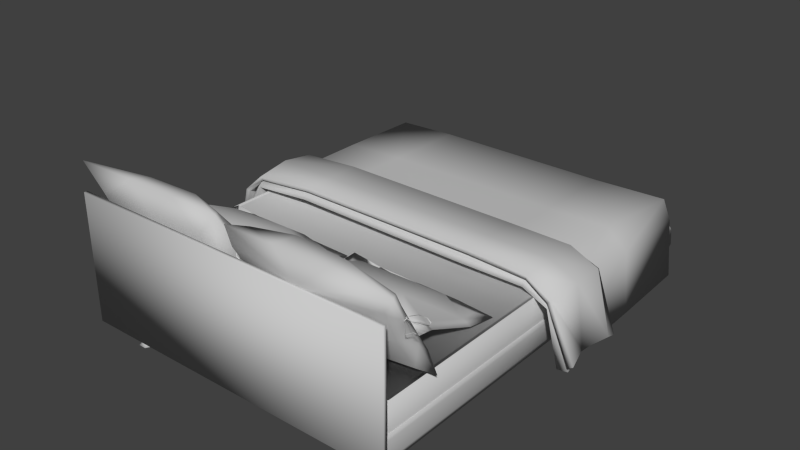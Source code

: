 # Source: Bed.blend  (saved by Blender 2.73.0; exported with 4.5.12 LTS)
import bpy
from mathutils import Matrix  # noqa: F401  (used for matrix-valued properties, if any)

bpy.ops.wm.read_factory_settings(use_empty=True)
scene = bpy.context.scene
scene.name = 'Scene'

# ---- collections
col_collection_1 = bpy.data.collections.new('Collection 1'); scene.collection.children.link(col_collection_1)

# ---- materials (node trees are filled in below, after node groups)
mat_material__203 = bpy.data.materials.new('Material #203')
mat_material__203.alpha_threshold = 0.0
mat_material__203.use_transparent_shadow = False
mat_material__203.diffuse_color = (0.588, 0.588, 0.588, 1.0)
mat_material__203.specular_color = (0.9, 0.9, 0.9)
mat_material__203.roughness = 0.5
mat_material__203.specular_intensity = 0.0

# ---- material node trees

# ---- world
world_world = bpy.data.worlds.new('World'); scene.world = world_world
world_world.color = (0.05088, 0.05088, 0.05088)
world_world.use_sun_shadow = False
world_world.sun_shadow_jitter_overblur = 0.0
world_world.cycles.sampling_method = 'MANUAL'
world_world.cycles.sample_map_resolution = 256

# ---- meshes
me_untitled_002 = bpy.data.meshes.new('Untitled.002')
me_untitled_002.from_pydata([(34.09, -47.83, -2.83), (34.09, 45.61, 2.819), (-34.09, -47.83, -2.83), (34.11, -47.78, 2.837), (-34.09, 45.61, -2.83), (34.09, 45.61, -2.83), (-34.09, 45.61, 2.819), (-34.11, -47.78, 2.837), (34.36, -48.11, 2.08), (-34.36, 45.62, 2.08), (34.36, 45.62, 2.08), (-34.36, -48.11, 2.08), (34.55, -48.31, -1.376), (-34.55, 45.62, -1.376), (34.55, 45.62, -1.376), (-34.55, -48.31, -1.376), (-28.91, -39.91, -9.37), (-29.76, -38.44, -9.37), (-31.46, -38.44, -9.37), (-32.3, -39.91, -9.37), (-31.46, -41.38, -9.37), (-29.76, -41.38, -9.37), (-30.0, -39.56, -8.567), (-31.21, -39.56, -8.567), (-30.61, -40.61, -8.567), (-30.0, -40.26, -2.646), (-30.61, -39.21, -2.646), (-31.21, -40.26, -2.646), (32.33, -39.91, -9.37), (31.48, -38.44, -9.37), (31.23, -39.56, -8.567), (29.78, -38.44, -9.37), (28.93, -39.91, -9.37), (30.03, -39.56, -8.567), (29.78, -41.38, -9.37), (31.48, -41.38, -9.37), (30.63, -40.61, -8.567), (31.23, -40.26, -2.646), (30.63, -39.21, -2.646), (30.03, -40.26, -2.646), (-28.91, 39.93, -9.37), (-29.76, 41.4, -9.37), (-30.0, 40.27, -8.567), (-31.46, 41.4, -9.37), (-32.3, 39.93, -9.37), (-31.21, 40.27, -8.567), (-31.46, 38.46, -9.37), (-29.76, 38.46, -9.37), (-30.61, 39.23, -8.567), (-30.0, 39.58, -2.646), (-30.61, 40.62, -2.646), (-31.21, 39.58, -2.646), (32.33, 39.93, -9.37), (31.48, 41.4, -9.37), (31.23, 40.27, -8.567), (29.78, 41.4, -9.37), (28.93, 39.93, -9.37), (30.03, 40.27, -8.567), (29.78, 38.46, -9.37), (31.48, 38.46, -9.37), (30.63, 39.23, -8.567), (31.23, 39.58, -2.646), (30.63, 40.62, -2.646), (30.03, 39.58, -2.646), (-35.27, 45.57, -2.964), (35.28, 45.57, -2.964), (-35.27, 46.35, -2.964), (35.28, 46.35, -2.964), (-35.27, 45.57, 24.14), (35.28, 45.57, 24.14), (-35.27, 46.35, 24.14), (35.28, 46.35, 24.14), (-33.06, -43.45, 1.407), (-33.13, -43.61, 1.78), (33.71, -42.86, 1.407), (33.89, -42.93, 1.78), (33.06, 43.93, 1.407), (33.13, 44.09, 1.78), (-33.71, 43.34, 1.407), (-33.89, 43.41, 1.78), (33.13, -43.61, 1.78), (-33.13, 44.09, 1.78), (-33.06, 43.93, 1.407), (-33.03, 43.94, 8.91), (33.71, 43.34, 1.407), (33.89, 43.41, 1.78), (-33.71, -42.86, 1.407), (-33.89, -42.93, 1.78), (33.06, -43.45, 1.407), (-33.13, -43.6, 9.025), (33.88, -42.93, 9.025), (33.13, 44.08, 9.025), (-33.88, 43.41, 9.025), (33.13, -43.6, 9.025), (-33.13, 44.08, 9.025), (33.88, 43.41, 9.025), (-33.88, -42.93, 9.025), (-33.05, -43.49, 9.055), (-33.77, -42.85, 9.055), (-33.77, 43.33, 9.055), (-33.05, 43.97, 9.055), (33.05, 43.97, 9.055), (33.77, 43.33, 9.055), (33.77, -42.85, 9.055), (33.05, -43.49, 9.055), (-33.03, -43.46, 8.91), (33.74, -42.83, 8.91), (33.03, 43.94, 8.91), (-33.74, 43.31, 8.91), (33.03, -43.46, 8.91), (33.74, 43.31, 8.91), (-33.74, -42.83, 8.91), (0.7191, 33.72, 9.282), (-0.975, 37.77, 16.38), (-35.96, 44.82, 28.37), (-35.81, 33.91, 9.41), (-34.9, 37.52, 16.43), (-0.5508, 40.41, 21.12), (-23.25, 40.64, 28.55), (-32.71, 39.0, 23.33), (0.3364, 44.1, 28.3), (-1.622, 44.41, 24.89), (-2.694, 33.77, 13.17), (-1.736, 37.04, 11.45), (-2.15, 40.74, 27.35), (-11.83, 33.81, 9.696), (-17.57, 45.89, 23.95), (-11.91, 32.31, 14.25), (-2.607, 35.83, 17.17), (-2.682, 40.91, 18.21), (-11.83, 45.14, 29.12), (-12.21, 33.29, 17.58), (-33.8, 44.4, 24.83), (-33.75, 33.72, 13.21), (-33.75, 36.98, 11.49), (-33.75, 41.58, 27.0), (-33.13, 40.72, 18.11), (-33.1, 35.76, 17.19), (-23.33, 45.08, 29.16), (-17.56, 42.83, 17.03), (-23.31, 36.02, 23.99), (-23.3, 33.59, 18.37), (-34.78, 40.47, 21.92), (-3.029, 37.9, 21.66), (-23.32, 33.83, 9.687), (-17.57, 38.65, 10.91), (-23.23, 32.32, 14.24), (-11.46, 39.5, 28.36), (-11.6, 35.34, 23.19), (31.47, 32.53, 14.29), (31.39, 37.84, 11.03), (31.1, 34.52, 18.34), (30.78, 42.07, 17.69), (34.57, 40.25, 21.73), (24.08, 39.65, 27.99), (5.041, 32.61, 13.87), (5.017, 37.88, 11.24), (5.141, 41.96, 17.92), (5.493, 34.53, 17.91), (24.18, 36.81, 24.44), (23.87, 31.79, 14.44), (5.58, 37.47, 23.43), (24.3, 33.01, 18.45), (31.8, 40.17, 27.49), (12.49, 44.57, 29.71), (17.84, 38.57, 10.93), (12.49, 39.54, 28.24), (17.88, 42.99, 17.44), (12.82, 36.87, 24.19), (12.4, 33.54, 8.681), (12.51, 32.27, 14.45), (13.13, 33.84, 18.99), (36.78, 44.67, 29.4), (36.56, 33.8, 9.491), (34.83, 37.45, 17.04), (23.68, 44.71, 29.64), (23.92, 33.45, 8.858), (1.76, 34.03, 9.596), (0.7577, 40.29, 21.81), (0.6901, 37.96, 16.89), (1.875, 44.44, 29.43), (5.745, 40.82, 27.6), (31.55, 44.69, 24.61), (30.94, 37.6, 23.4), (17.8, 45.29, 24.64), (5.523, 45.27, 24.8), (34.34, 40.72, 23.3), (36.71, 38.68, 23.21), (36.77, 38.74, 23.31), (37.39, 37.87, 23.25), (37.43, 37.96, 23.34), (36.83, 37.94, 23.71), (36.89, 38.07, 23.74), (35.85, 38.43, 24.08), (35.91, 38.56, 24.11), (35.04, 39.1, 23.96), (35.14, 39.2, 24.01), (34.54, 40.01, 23.43), (34.65, 40.09, 23.5), (34.45, 41.12, 22.47), (34.55, 41.18, 22.55), (35.03, 41.66, 19.09), (35.17, 41.76, 19.11), (35.45, 41.13, 18.38), (35.6, 41.21, 18.39), (35.71, 40.59, 19.05), (35.85, 40.68, 19.05), (34.96, 40.78, 22.21), (35.09, 40.85, 22.25), (34.52, 40.7, 23.07), (34.55, 40.75, 23.15), (34.32, 40.4, 23.29), (34.37, 40.49, 23.35), (34.54, 40.29, 23.49), (34.5, 40.43, 23.48), (34.8, 40.5, 23.45), (34.66, 40.56, 23.45), (34.78, 40.84, 23.23), (34.66, 40.83, 23.28), (34.55, 41.1, 23.01), (34.48, 41.01, 23.09), (34.25, 41.1, 22.87), (34.26, 41.0, 22.98), (34.33, 40.82, 23.1), (34.27, 40.88, 23.02), (34.6, 40.77, 23.17), (34.64, 40.83, 23.1), (35.27, 40.44, 23.45), (35.29, 40.56, 23.33), (37.65, 40.58, 23.13), (37.6, 40.7, 23.02), (34.34, 40.7, 23.26), (-34.65, 40.63, 22.72), (-35.83, 41.12, 22.02), (-35.9, 41.22, 22.2), (-37.24, 41.68, 21.09), (-37.3, 41.75, 21.22), (-38.44, 42.18, 22.08), (-38.5, 42.24, 22.23), (-37.84, 42.51, 22.4), (-37.93, 42.51, 22.54), (-36.29, 42.53, 21.35), (-36.36, 42.51, 21.52), (-34.89, 41.15, 22.27), (-35.0, 41.17, 22.41), (-34.82, 39.78, 22.68), (-34.93, 39.8, 22.82), (-35.11, 38.02, 22.18), (-35.23, 37.96, 22.32), (-35.58, 36.58, 21.17), (-35.7, 36.52, 21.31), (-36.08, 36.22, 20.34), (-36.22, 36.18, 20.44), (-36.35, 37.06, 20.29), (-36.48, 37.01, 20.39), (-36.03, 38.39, 21.16), (-36.16, 38.38, 21.26), (-34.63, 40.82, 22.5), (-34.69, 40.86, 22.62), (-34.83, 41.02, 22.52), (-34.76, 40.94, 22.61), (-35.06, 40.88, 22.65), (-34.93, 40.83, 22.71), (-35.07, 40.52, 22.82), (-34.94, 40.59, 22.85), (-34.84, 40.24, 22.88), (-34.75, 40.34, 22.9), (-34.54, 40.13, 22.78), (-34.55, 40.26, 22.83), (-34.63, 40.49, 22.74), (-34.57, 40.36, 22.74), (-34.91, 40.56, 22.73), (-34.97, 40.43, 22.74), (-36.58, 40.89, 22.69), (-36.57, 40.69, 22.7), (-38.15, 40.56, 22.61), (-38.11, 40.34, 22.62), (-34.63, 40.58, 22.59), (-0.9658, 40.64, 22.75), (1.361, 38.53, 22.65), (1.412, 38.59, 22.79), (2.02, 37.76, 22.75), (2.051, 37.82, 22.86), (1.488, 37.87, 23.23), (1.561, 37.98, 23.26), (-0.2776, 39.02, 23.41), (-0.1592, 39.12, 23.44), (-0.8389, 40.51, 22.56), (-0.7187, 40.56, 22.62), (-0.8213, 41.02, 22.03), (-0.7008, 41.08, 22.08), (-0.7346, 41.36, 21.26), (-0.6099, 41.45, 21.31), (-0.4, 41.61, 19.45), (-0.2761, 41.69, 19.47), (0.2661, 41.03, 17.84), (0.3511, 41.11, 17.88), (0.4713, 40.47, 18.52), (0.5877, 40.59, 18.53), (-0.3368, 40.61, 21.72), (-0.2406, 40.71, 21.74), (-0.5954, 40.64, 22.27), (-0.5206, 40.74, 22.32), (-0.8081, 40.56, 22.54), (-0.7688, 40.65, 22.63), (-0.949, 40.43, 22.64), (-0.9115, 40.49, 22.74), (-0.9246, 40.21, 22.89), (-0.9171, 40.32, 22.91), (-0.6777, 40.28, 22.95), (-0.7415, 40.38, 22.94), (-0.5207, 40.59, 22.82), (-0.6356, 40.6, 22.84), (-0.9254, 41.0, 22.42), (-0.9481, 40.94, 22.52), (-0.9068, 40.72, 22.61), (-0.8816, 40.81, 22.52), (-0.7307, 40.65, 22.66), (-0.6724, 40.73, 22.58), (0.8379, 40.38, 22.95), (0.8322, 40.5, 22.86), (2.352, 40.44, 22.66), (2.286, 40.58, 22.56), (-1.006, 40.56, 22.67), (1.085, 40.69, 23.33), (1.086, 40.55, 23.28), (-0.2118, 41.2, 22.82), (-0.2457, 41.05, 22.74), (-1.727, 41.79, 21.76), (-1.76, 41.64, 21.68), (-1.811, 42.2, 21.48), (-1.928, 42.17, 21.32), (-1.588, 42.58, 21.57), (-1.592, 42.71, 21.45), (-0.5996, 42.62, 22.1), (-0.5234, 42.74, 21.99), (0.7997, 41.28, 23.06), (0.9682, 41.31, 23.01), (0.8407, 39.82, 23.42), (1.014, 39.82, 23.39), (-0.05522, 36.67, 21.75), (0.1223, 36.64, 21.71), (-0.5654, 36.37, 20.8), (-0.4363, 36.33, 20.68), (-0.9701, 37.29, 20.76), (-0.9126, 37.38, 20.61), (-0.7102, 38.55, 21.74), (-0.6557, 38.66, 21.61), (0.07044, 39.79, 22.88), (0.1152, 39.89, 22.75), (0.9878, 40.91, 23.24), (0.9165, 40.88, 23.08), (0.9605, 40.93, 23.24), (0.8627, 40.92, 23.09), (0.8656, 40.86, 23.3), (0.7295, 40.83, 23.18), (0.8685, 40.64, 23.4), (0.7293, 40.55, 23.29), (1.151, 40.4, 23.37), (1.064, 40.28, 23.26), (1.203, 40.49, 23.29), (1.135, 40.39, 23.16), (0.982, 40.58, 23.17), (0.93, 40.62, 23.06), (0.06877, 40.72, 23.27), (0.05863, 40.77, 23.13), (-0.8307, 40.78, 23.31), (-0.8599, 40.83, 23.17), (-2.344, 40.51, 23.1), (-2.321, 40.58, 22.96), (-37.19, -43.27, -5.772), (-35.86, -43.46, 6.556), (-33.78, -44.09, 10.52), (-18.0, -43.87, 10.23), (21.52, -44.03, 10.27), (34.79, -43.85, 9.91), (36.65, -43.44, 3.717), (37.29, -43.36, -5.617), (-37.79, -24.4, -5.887), (-36.44, -24.56, 7.288), (-31.59, -24.97, 10.94), (-18.13, -24.76, 10.83), (21.39, -24.91, 10.75), (34.74, -24.89, 10.33), (37.23, -24.88, 4.324), (37.39, -24.01, -5.492), (-39.24, 1.6, -4.703), (-36.52, 1.619, 7.795), (-31.2, 1.206, 10.97), (-17.93, 1.392, 10.83), (22.03, 1.155, 10.94), (35.0, 1.282, 10.2), (37.1, 0.9834, 4.279), (39.82, 0.09495, -5.001), (-40.27, 1.723, -4.352), (-36.6, 3.353, 8.13), (-31.38, 3.105, 10.62), (-18.05, 3.332, 10.8), (22.04, 3.039, 11.12), (35.0, 3.15, 10.09), (38.31, 2.147, 4.827), (41.73, -0.009962, -3.933), (-38.38, -3.203, -4.312), (-36.34, -2.045, 8.362), (35.03, -2.012, 10.8), (37.55, -2.166, 5.77), (39.76, -2.391, -3.854), (-39.94, -10.24, -3.54), (-36.42, -9.202, 8.654), (-31.84, -9.23, 10.92), (-18.48, -8.621, 10.86), (21.71, -8.855, 11.05), (34.5, -9.243, 10.62), (37.5, -9.184, 5.593), (41.2, -9.033, -3.214), (-42.48, -11.02, -2.447), (-37.62, -11.9, 9.56), (-31.76, -12.13, 11.65), (-18.36, -11.69, 11.79), (21.9, -11.6, 12.19), (34.94, -12.16, 11.32), (39.15, -11.6, 6.436), (43.95, -10.04, -1.92), (-42.79, 3.746, -1.965), (-37.87, 4.444, 10.06), (-32.06, 4.148, 13.01), (-18.79, 3.804, 13.65), (21.44, 3.707, 13.83), (34.8, 4.035, 12.5), (39.33, 4.161, 8.297), (41.9, 3.762, -1.001), (-36.18, -43.04, -5.694), (-33.83, -45.15, 5.644), (-18.09, -45.45, 5.528), (21.43, -45.32, 5.64), (34.42, -44.21, 5.558), (-33.88, -45.1, 3.08), (-18.14, -45.02, 3.066), (21.37, -44.96, 3.08), (34.43, -44.19, 3.078), (-39.95, 0.08989, -4.289), (-36.41, 2.894, 8.177), (-31.57, 2.651, 10.71), (-18.15, 2.941, 10.97), (22.04, 2.651, 11.33), (34.97, 2.708, 10.19), (38.55, 1.667, 5.256), (42.14, -0.8997, -3.498), (-40.98, -11.35, -3.278), (-36.96, -10.95, 8.913), (-31.66, -11.05, 10.99), (-18.34, -10.46, 11.08), (21.91, -10.64, 11.31), (34.66, -11.09, 10.67), (38.14, -10.93, 5.834), (42.61, -10.04, -2.666), (-42.12, -9.764, -2.464), (-38.01, -10.87, 10.08), (-31.79, -11.13, 12.73), (-18.29, -10.93, 13.04), (21.98, -10.83, 13.33), (35.33, -11.14, 12.22), (39.99, -10.56, 7.405), (44.58, -8.672, -1.244), (-40.33, -3.453, -2.762), (-38.1, -3.647, 10.34), (-32.05, -3.819, 13.04), (-18.56, -3.915, 13.07), (21.88, -3.898, 13.18), (35.41, -3.912, 13.3), (39.97, -3.718, 8.264), (43.29, -3.371, -0.7813), (-35.05, -40.07, 3.621), (36.34, -42.97, -5.706), (-36.94, -24.46, -5.826), (-35.34, -24.62, 7.066), (36.07, -30.99, 4.145), (36.78, -23.94, -5.494), (-38.58, 2.279, -4.865), (-35.47, 1.729, 7.32), (-31.33, 1.204, 9.796), (-18.06, 1.393, 9.662), (21.89, 1.212, 9.766), (34.21, 1.315, 9.229), (36.15, 1.549, 3.998), (39.4, 0.9688, -5.146), (-41.16, 2.593, -4.284), (-36.89, 4.279, 8.107), (-31.36, 4.025, 10.42), (-18.04, 4.289, 10.54), (22.06, 4.004, 10.97), (35.01, 4.129, 9.944), (38.61, 3.165, 4.629), (42.41, 0.6653, -3.925), (-39.42, -3.263, -4.195), (-37.47, -2.016, 8.914), (-31.75, -1.985, 12.15), (-18.23, -1.586, 12.15), (21.98, -1.7, 12.29), (35.51, -1.989, 11.83), (38.67, -2.49, 5.847), (40.5, -3.118, -3.572), (-40.61, -9.564, -3.308), (-37.47, -9.049, 9.257), (-31.75, -9.124, 12.08), (-18.39, -8.642, 12.03), (21.8, -8.596, 12.22), (35.04, -9.165, 11.66), (38.54, -8.96, 5.936), (41.81, -8.339, -3.099), (-41.59, -10.51, -2.863), (-37.47, -10.91, 9.466), (-31.73, -11.17, 11.84), (-18.31, -10.74, 12.06), (21.97, -10.6, 12.34), (34.98, -11.21, 11.37), (39.12, -10.59, 6.445), (43.5, -9.21, -2.068), (-41.93, 3.966, -2.408), (-36.99, 4.449, 9.474), (-31.98, 3.787, 12.0), (-18.75, 3.684, 12.63), (21.48, 3.638, 12.81), (34.55, 3.662, 11.59), (38.39, 3.879, 7.986), (41.23, 3.189, -1.03), (-33.06, -44.03, 3.116), (-18.13, -44.07, 2.822), (21.39, -44.04, 2.899), (33.87, -43.39, 2.825), (-40.71, -0.03828, -4.053), (-37.31, 3.16, 8.733), (-31.49, 3.312, 11.54), (-18.07, 3.597, 11.79), (22.13, 3.413, 12.18), (35.53, 3.248, 10.95), (39.59, 2.27, 5.551), (42.99, -0.7502, -3.284), (-41.21, -10.46, -3.161), (-37.67, -10.52, 9.496), (-31.63, -10.71, 12.05), (-18.24, -10.23, 12.11), (21.97, -10.1, 12.34), (35.19, -10.75, 11.66), (38.96, -10.18, 6.253), (42.81, -9.129, -2.554), (-41.42, -9.868, -2.771), (-37.19, -10.42, 9.44), (-31.88, -10.69, 11.88), (-18.39, -10.25, 12.14), (21.99, -10.14, 12.49), (34.9, -10.69, 11.41), (39.18, -10.06, 6.89), (43.74, -8.415, -1.711), (-39.34, -3.464, -2.834), (35.05, -3.839, 12.19), (38.89, -3.598, 7.811), (42.35, -3.026, -1.139), (-37.09, -3.526, 9.82), (-32.1, 2.429, 11.41), (-18.77, 2.328, 11.93), (21.57, 2.249, 12.19), (35.26, -38.86, 2.855), (35.52, -43.14, 3.612), (-35.2, -43.38, 6.477), (-6.755, 29.97, 18.29), (-16.08, 26.18, 11.55), (-25.52, 18.64, 13.25), (-6.687, 18.71, 13.14), (-25.5, 29.89, 18.46), (-24.8, 14.25, 9.963), (-7.192, 14.17, 10.08), (-7.427, 35.14, 15.85), (-24.8, 35.2, 15.7), (0.08539, 35.13, 16.11), (-0.7127, 30.87, 13.74), (-0.4459, 20.3, 10.33), (-0.7776, 14.21, 10.96), (-32.09, 20.29, 10.26), (-32.07, 30.7, 14.76), (-32.41, 35.19, 15.73), (-32.41, 14.24, 9.391), (-2.151, 16.57, 10.64), (-29.78, 16.25, 10.31), (-2.353, 33.57, 17.71), (-29.91, 33.65, 17.81), (-24.84, 16.03, 10.31), (-7.412, 33.84, 17.9), (-1.697, 20.11, 11.64), (-30.39, 30.57, 15.71), (-7.235, 16.2, 10.1), (-24.84, 33.93, 17.66), (-1.885, 30.69, 15.5), (-30.4, 20.12, 11.09), (0.9571, 14.28, 9.684), (33.05, 35.25, 15.28), (32.35, 28.27, 12.51), (31.14, 22.93, 10.65), (0.895, 22.76, 11.57), (0.8846, 28.26, 13.74), (29.53, 16.09, 10.94), (2.98, 33.42, 16.66), (2.561, 22.64, 12.4), (30.18, 22.66, 12.2), (2.389, 28.06, 14.51), (31.27, 28.16, 14.09), (3.593, 17.35, 11.46), (29.06, 17.22, 11.51), (3.678, 32.34, 17.31), (30.45, 32.53, 17.32), (9.679, 16.76, 12.27), (9.799, 32.18, 18.08), (3.438, 21.94, 13.57), (29.38, 22.01, 13.1), (9.65, 26.91, 17.99), (3.232, 27.62, 15.87), (30.46, 27.79, 15.39), (16.81, 26.38, 10.79), (9.642, 21.02, 15.37), (23.51, 16.68, 12.05), (24.31, 32.2, 18.4), (24.35, 26.92, 17.76), (24.16, 21.09, 14.88), (10.08, 14.23, 9.911), (22.79, 14.23, 9.964), (30.73, 14.19, 10.85), (23.77, 35.22, 15.53), (10.17, 35.32, 14.71), (0.8768, 35.28, 14.96), (2.744, 17.16, 10.49), (30.68, 33.23, 16.88), (10.07, 16.22, 10.24), (23.83, 33.83, 17.77), (23.14, 16.13, 10.04), (10.22, 33.87, 17.13)], [], [(0, 12, 15), (15, 2, 0), (15, 12, 8), (8, 11, 15), (0, 2, 4), (4, 5, 0), (5, 14, 12), (12, 0, 5), (14, 10, 8), (8, 12, 14), (2, 15, 13), (13, 4, 2), (15, 11, 9), (9, 13, 15), (11, 8, 3), (3, 7, 11), (10, 1, 3), (3, 8, 10), (11, 7, 6), (6, 9, 11), (3, 1, 6), (6, 7, 3), (16, 17, 22), (23, 22, 17), (17, 18, 23), (18, 19, 23), (24, 23, 19), (19, 20, 24), (20, 21, 24), (22, 24, 21), (21, 16, 22), (22, 26, 25), (22, 23, 26), (23, 27, 26), (23, 24, 27), (24, 25, 27), (24, 22, 25), (18, 17, 16), (16, 21, 20), (18, 16, 20), (18, 20, 19), (28, 29, 30), (33, 30, 29), (29, 31, 33), (31, 32, 33), (36, 33, 32), (32, 34, 36), (34, 35, 36), (30, 36, 35), (35, 28, 30), (30, 38, 37), (30, 33, 38), (33, 39, 38), (33, 36, 39), (36, 37, 39), (36, 30, 37), (31, 29, 28), (28, 35, 34), (31, 28, 34), (31, 34, 32), (40, 41, 42), (45, 42, 41), (41, 43, 45), (43, 44, 45), (48, 45, 44), (44, 46, 48), (46, 47, 48), (42, 48, 47), (47, 40, 42), (42, 50, 49), (42, 45, 50), (45, 51, 50), (45, 48, 51), (48, 49, 51), (48, 42, 49), (43, 41, 40), (40, 47, 46), (43, 40, 46), (43, 46, 44), (52, 53, 54), (57, 54, 53), (53, 55, 57), (55, 56, 57), (60, 57, 56), (56, 58, 60), (58, 59, 60), (54, 60, 59), (59, 52, 54), (54, 62, 61), (54, 57, 62), (57, 63, 62), (57, 60, 63), (60, 61, 63), (60, 54, 61), (55, 53, 52), (52, 59, 58), (55, 52, 58), (55, 58, 56), (67, 65, 64), (64, 66, 67), (71, 70, 68), (68, 69, 71), (69, 68, 64), (64, 65, 69), (71, 69, 65), (65, 67, 71), (70, 71, 67), (67, 66, 70), (68, 70, 66), (66, 64, 68), (88, 80, 73), (73, 72, 88), (86, 72, 73), (73, 87, 86), (88, 74, 75), (75, 80, 88), (82, 81, 77), (77, 76, 82), (84, 76, 77), (77, 85, 84), (86, 78, 82), (82, 72, 86), (82, 78, 79), (79, 81, 82), (84, 74, 88), (88, 76, 84), (110, 107, 109), (109, 106, 110), (83, 108, 111), (111, 105, 83), (72, 82, 76), (76, 88, 72), (83, 105, 109), (109, 107, 83), (84, 85, 75), (75, 74, 84), (86, 87, 79), (79, 78, 86), (73, 80, 93), (93, 89, 73), (77, 81, 94), (94, 91, 77), (96, 89, 97), (97, 98, 96), (104, 97, 89), (89, 93, 104), (93, 90, 103), (103, 104, 93), (95, 102, 103), (103, 90, 95), (95, 91, 101), (101, 102, 95), (100, 101, 91), (91, 94, 100), (94, 92, 99), (99, 100, 94), (96, 98, 99), (99, 92, 96), (99, 98, 111), (111, 108, 99), (103, 102, 110), (110, 106, 103), (93, 80, 75), (75, 90, 93), (95, 90, 75), (75, 85, 95), (95, 85, 77), (77, 91, 95), (94, 81, 79), (79, 92, 94), (96, 92, 79), (79, 87, 96), (96, 87, 73), (73, 89, 96), (105, 111, 98), (98, 97, 105), (106, 109, 104), (104, 103, 106), (107, 110, 102), (102, 101, 107), (108, 83, 100), (100, 99, 108), (97, 104, 109), (109, 105, 97), (101, 100, 83), (83, 107, 101), (125, 145, 123), (123, 112, 125), (130, 147, 124), (124, 120, 130), (121, 129, 139), (139, 126, 121), (122, 112, 113), (113, 128, 122), (131, 127, 122), (122, 128, 131), (120, 121, 126), (126, 130, 120), (127, 125, 112), (112, 122, 127), (125, 144, 145), (147, 130, 138), (138, 118, 147), (124, 147, 148), (148, 143, 124), (123, 129, 113), (113, 112, 123), (145, 139, 129), (129, 123, 145), (117, 113, 129), (128, 113, 117), (117, 143, 128), (128, 143, 148), (148, 131, 128), (130, 126, 138), (146, 144, 125), (125, 127, 146), (146, 127, 131), (131, 141, 146), (141, 131, 148), (148, 140, 141), (115, 134, 145), (145, 144, 115), (118, 138, 114), (114, 135, 118), (142, 114, 132), (132, 136, 142), (139, 136, 132), (132, 126, 139), (116, 115, 133), (133, 137, 116), (141, 137, 133), (133, 146, 141), (114, 138, 126), (126, 132, 114), (115, 144, 146), (146, 133, 115), (145, 134, 136), (136, 139, 145), (140, 148, 147), (147, 118, 140), (134, 115, 116), (116, 136, 134), (118, 135, 119), (119, 140, 118), (135, 114, 142), (142, 119, 135), (142, 136, 116), (137, 119, 142), (142, 116, 137), (119, 137, 141), (141, 140, 119), (117, 120, 124), (124, 143, 117), (121, 120, 117), (117, 129, 121), (175, 172, 182), (182, 184, 175), (176, 165, 150), (150, 173, 176), (154, 163, 172), (172, 175, 154), (174, 173, 150), (150, 152, 174), (151, 149, 173), (173, 174, 151), (167, 184, 182), (182, 152, 167), (162, 160, 149), (149, 151, 162), (150, 165, 167), (167, 152, 150), (163, 154, 159), (159, 183, 163), (160, 176, 173), (173, 149, 160), (153, 152, 182), (182, 172, 153), (152, 153, 174), (183, 151, 174), (174, 153, 183), (162, 151, 183), (183, 159, 162), (185, 180, 164), (164, 184, 185), (177, 156, 165), (165, 169, 177), (180, 181, 166), (166, 164, 180), (156, 177, 179), (179, 157, 156), (180, 185, 157), (157, 178, 180), (177, 155, 158), (158, 179, 177), (167, 157, 185), (185, 184, 167), (158, 155, 170), (170, 171, 158), (169, 170, 155), (155, 177, 169), (165, 156, 157), (157, 167, 165), (179, 178, 157), (161, 178, 179), (179, 158, 161), (184, 164, 175), (176, 160, 170), (170, 169, 176), (176, 169, 165), (166, 154, 175), (175, 164, 166), (171, 170, 160), (160, 162, 171), (168, 171, 162), (162, 159, 168), (178, 161, 181), (181, 180, 178), (161, 168, 166), (166, 181, 161), (153, 172, 163), (163, 183, 153), (166, 168, 159), (159, 154, 166), (171, 168, 161), (161, 158, 171), (231, 187, 188), (188, 186, 231), (190, 188, 187), (187, 189, 190), (192, 190, 189), (189, 191, 192), (194, 192, 191), (191, 193, 194), (196, 194, 193), (193, 195, 196), (198, 196, 195), (195, 197, 198), (200, 198, 197), (197, 199, 200), (200, 199, 201), (201, 202, 200), (204, 202, 201), (201, 203, 204), (206, 204, 203), (203, 205, 206), (206, 205, 207), (207, 208, 206), (210, 208, 207), (207, 209, 210), (212, 210, 209), (209, 211, 212), (214, 212, 211), (211, 213, 214), (216, 214, 213), (213, 215, 216), (218, 216, 215), (215, 217, 218), (220, 218, 217), (217, 219, 220), (222, 220, 219), (219, 221, 222), (222, 221, 223), (223, 224, 222), (226, 224, 223), (223, 225, 226), (228, 226, 225), (225, 227, 228), (228, 227, 229), (229, 230, 228), (277, 233, 234), (234, 232, 277), (236, 234, 233), (233, 235, 236), (238, 236, 235), (235, 237, 238), (240, 238, 237), (237, 239, 240), (242, 240, 239), (239, 241, 242), (242, 241, 243), (243, 244, 242), (246, 244, 243), (243, 245, 246), (248, 246, 245), (245, 247, 248), (250, 248, 247), (247, 249, 250), (252, 250, 249), (249, 251, 252), (254, 252, 251), (251, 253, 254), (256, 254, 253), (253, 255, 256), (256, 255, 257), (257, 258, 256), (260, 258, 257), (257, 259, 260), (262, 260, 259), (259, 261, 262), (264, 262, 261), (261, 263, 264), (266, 264, 263), (263, 265, 266), (268, 266, 265), (265, 267, 268), (268, 267, 269), (269, 270, 268), (272, 270, 269), (269, 271, 272), (272, 271, 273), (273, 274, 272), (274, 273, 275), (275, 276, 274), (278, 323, 279), (279, 280, 278), (280, 279, 281), (281, 282, 280), (282, 281, 283), (283, 284, 282), (284, 283, 285), (285, 286, 284), (286, 285, 287), (287, 288, 286), (290, 288, 287), (287, 289, 290), (292, 290, 289), (289, 291, 292), (292, 291, 293), (293, 294, 292), (294, 293, 295), (295, 296, 294), (296, 295, 297), (297, 298, 296), (298, 297, 299), (299, 300, 298), (302, 300, 299), (299, 301, 302), (304, 302, 301), (301, 303, 304), (306, 304, 303), (303, 305, 306), (306, 305, 307), (307, 308, 306), (308, 307, 309), (309, 310, 308), (310, 309, 311), (311, 312, 310), (312, 311, 313), (313, 314, 312), (314, 313, 315), (315, 316, 314), (318, 316, 315), (315, 317, 318), (318, 317, 319), (319, 320, 318), (320, 319, 321), (321, 322, 320), (327, 325, 324), (324, 326, 327), (329, 327, 326), (326, 328, 329), (331, 329, 328), (328, 330, 331), (333, 331, 330), (330, 332, 333), (335, 333, 332), (332, 334, 335), (335, 334, 336), (336, 337, 335), (339, 337, 336), (336, 338, 339), (339, 338, 340), (340, 341, 339), (343, 341, 340), (340, 342, 343), (345, 343, 342), (342, 344, 345), (347, 345, 344), (344, 346, 347), (349, 347, 346), (346, 348, 349), (349, 348, 350), (350, 351, 349), (353, 351, 350), (350, 352, 353), (355, 353, 352), (352, 354, 355), (354, 356, 357), (357, 355, 354), (357, 356, 358), (358, 359, 357), (361, 359, 358), (358, 360, 361), (361, 360, 362), (362, 363, 361), (363, 362, 364), (364, 365, 363), (367, 365, 364), (364, 366, 367), (367, 366, 368), (368, 369, 367), (378, 370, 371), (371, 379, 378), (379, 371, 372), (372, 380, 379), (380, 372, 373), (373, 381, 380), (381, 373, 374), (374, 382, 381), (382, 374, 375), (375, 383, 382), (383, 375, 376), (376, 384, 383), (384, 376, 377), (377, 385, 384), (386, 378, 379), (379, 387, 386), (387, 379, 380), (380, 388, 387), (388, 380, 381), (381, 389, 388), (389, 381, 382), (382, 390, 389), (390, 382, 383), (383, 391, 390), (391, 383, 384), (384, 392, 391), (392, 384, 385), (385, 393, 392), (394, 386, 387), (387, 395, 394), (395, 387, 388), (388, 396, 395), (396, 388, 389), (389, 397, 396), (397, 389, 390), (390, 398, 397), (398, 390, 391), (391, 399, 398), (399, 391, 392), (392, 400, 399), (400, 392, 393), (393, 401, 400), (440, 394, 395), (395, 441, 440), (403, 402, 440), (440, 441, 403), (441, 395, 396), (396, 442, 441), (442, 396, 397), (397, 443, 442), (443, 397, 398), (398, 444, 443), (444, 398, 399), (399, 445, 444), (445, 399, 400), (400, 446, 445), (405, 404, 445), (445, 446, 405), (446, 400, 401), (401, 447, 446), (406, 405, 446), (446, 447, 406), (408, 407, 402), (402, 403, 408), (413, 412, 404), (404, 405, 413), (413, 405, 406), (406, 414, 413), (448, 407, 408), (408, 449, 448), (416, 415, 448), (448, 449, 416), (449, 408, 409), (409, 450, 449), (417, 416, 449), (449, 450, 417), (450, 409, 410), (410, 451, 450), (418, 417, 450), (450, 451, 418), (451, 410, 411), (411, 452, 451), (419, 418, 451), (451, 452, 419), (452, 411, 412), (412, 453, 452), (420, 419, 452), (452, 453, 420), (453, 412, 413), (413, 454, 453), (421, 420, 453), (453, 454, 421), (454, 413, 414), (414, 455, 454), (422, 421, 454), (454, 455, 422), (456, 415, 416), (416, 457, 456), (465, 464, 456), (456, 457, 465), (457, 416, 417), (417, 458, 457), (466, 465, 457), (457, 458, 466), (458, 417, 418), (418, 459, 458), (467, 466, 458), (458, 459, 467), (459, 418, 419), (419, 460, 459), (468, 467, 459), (459, 460, 468), (460, 419, 420), (420, 461, 460), (469, 468, 460), (460, 461, 469), (461, 420, 421), (421, 462, 461), (470, 469, 461), (461, 462, 470), (462, 421, 422), (422, 463, 462), (471, 470, 462), (462, 463, 471), (424, 423, 464), (464, 465, 424), (425, 424, 465), (465, 466, 425), (426, 425, 466), (466, 467, 426), (427, 426, 467), (467, 468, 427), (428, 427, 468), (468, 469, 428), (429, 428, 469), (469, 470, 429), (430, 429, 470), (470, 471, 430), (431, 472, 564), (472, 432, 372), (373, 372, 432), (432, 433, 373), (374, 373, 433), (433, 434, 374), (375, 374, 434), (434, 435, 375), (375, 562, 563), (563, 562, 473), (472, 436, 432), (433, 432, 436), (436, 437, 433), (434, 433, 437), (437, 438, 434), (435, 434, 438), (438, 439, 435), (439, 562, 435), (475, 472, 431), (431, 474, 475), (473, 562, 476), (476, 477, 473), (479, 475, 474), (474, 478, 479), (477, 476, 484), (484, 485, 477), (487, 479, 478), (478, 486, 487), (480, 479, 487), (487, 488, 480), (489, 481, 480), (480, 488, 489), (490, 482, 481), (481, 489, 490), (491, 483, 482), (482, 490, 491), (484, 483, 491), (491, 492, 484), (485, 484, 492), (492, 493, 485), (487, 486, 530), (530, 531, 487), (495, 531, 530), (530, 494, 495), (488, 487, 531), (531, 532, 488), (496, 532, 531), (531, 495, 496), (489, 488, 532), (532, 533, 489), (497, 533, 532), (532, 496, 497), (490, 489, 533), (533, 534, 490), (498, 534, 533), (533, 497, 498), (491, 490, 534), (534, 535, 491), (499, 535, 534), (534, 498, 499), (492, 491, 535), (535, 536, 492), (500, 536, 535), (535, 499, 500), (493, 492, 536), (536, 537, 493), (501, 537, 536), (536, 500, 501), (503, 495, 494), (494, 502, 503), (504, 496, 495), (495, 503, 504), (505, 497, 496), (496, 504, 505), (506, 498, 497), (497, 505, 506), (507, 499, 498), (498, 506, 507), (508, 500, 499), (499, 507, 508), (509, 501, 500), (500, 508, 509), (503, 502, 538), (538, 539, 503), (511, 539, 538), (538, 510, 511), (539, 540, 504), (504, 503, 539), (512, 540, 539), (539, 511, 512), (505, 504, 540), (540, 541, 505), (513, 541, 540), (540, 512, 513), (506, 505, 541), (541, 542, 506), (514, 542, 541), (541, 513, 514), (507, 506, 542), (542, 543, 507), (515, 543, 542), (542, 514, 515), (543, 544, 508), (508, 507, 543), (516, 544, 543), (543, 515, 516), (509, 508, 544), (544, 545, 509), (517, 545, 544), (544, 516, 517), (511, 510, 546), (546, 547, 511), (558, 547, 546), (546, 554, 558), (547, 548, 512), (512, 511, 547), (513, 512, 548), (548, 549, 513), (514, 513, 549), (549, 550, 514), (515, 514, 550), (550, 551, 515), (551, 552, 516), (516, 515, 551), (552, 551, 555), (555, 556, 552), (517, 516, 552), (552, 553, 517), (553, 552, 556), (556, 557, 553), (519, 558, 554), (554, 518, 519), (524, 556, 555), (555, 523, 524), (525, 557, 556), (556, 524, 525), (520, 559, 558), (558, 519, 520), (521, 560, 559), (559, 520, 521), (522, 561, 560), (560, 521, 522), (523, 555, 561), (561, 522, 523), (431, 370, 378), (378, 474, 431), (385, 377, 473), (473, 477, 385), (474, 378, 386), (386, 478, 474), (393, 385, 477), (477, 485, 393), (478, 386, 394), (394, 486, 478), (401, 393, 485), (485, 493, 401), (530, 486, 394), (394, 440, 530), (494, 530, 440), (440, 402, 494), (447, 401, 493), (493, 537, 447), (501, 406, 447), (447, 537, 501), (502, 494, 402), (402, 407, 502), (414, 406, 501), (501, 509, 414), (538, 502, 407), (407, 448, 538), (510, 538, 448), (448, 415, 510), (455, 414, 509), (509, 545, 455), (517, 422, 455), (455, 545, 517), (546, 510, 415), (415, 456, 546), (546, 456, 464), (464, 554, 546), (463, 422, 517), (517, 553, 463), (557, 471, 463), (463, 553, 557), (518, 554, 464), (464, 423, 518), (525, 430, 471), (471, 557, 525), (518, 423, 424), (424, 519, 518), (519, 424, 425), (425, 520, 519), (520, 425, 426), (426, 521, 520), (521, 426, 427), (427, 522, 521), (522, 427, 428), (428, 523, 522), (523, 428, 429), (429, 524, 523), (524, 429, 430), (430, 525, 524), (472, 526, 436), (437, 436, 526), (526, 527, 437), (438, 437, 527), (527, 528, 438), (439, 438, 528), (528, 529, 439), (439, 529, 562), (372, 564, 472), (375, 435, 562), (563, 473, 377), (377, 376, 563), (563, 376, 375), (372, 371, 564), (370, 431, 564), (564, 371, 370), (566, 570, 581), (581, 578, 566), (593, 583, 586), (586, 567, 593), (582, 588, 568), (568, 590, 582), (566, 572, 574), (574, 575, 566), (571, 566, 576), (576, 577, 571), (573, 566, 579), (579, 580, 573), (569, 591, 585), (585, 589, 569), (592, 584, 587), (587, 565, 592), (573, 572, 566), (567, 586, 590), (590, 568, 567), (566, 571, 570), (591, 569, 565), (565, 587, 591), (593, 567, 569), (569, 589, 593), (592, 565, 568), (568, 588, 592), (566, 578, 579), (575, 576, 566), (568, 565, 569), (569, 567, 568), (586, 583, 581), (581, 570, 586), (581, 583, 593), (593, 578, 581), (579, 578, 593), (593, 589, 579), (579, 589, 585), (585, 580, 579), (580, 585, 591), (591, 573, 580), (573, 591, 587), (587, 572, 573), (572, 587, 584), (584, 574, 572), (574, 584, 592), (592, 575, 574), (576, 575, 592), (592, 588, 576), (576, 588, 582), (582, 577, 576), (577, 582, 590), (590, 571, 577), (571, 590, 586), (586, 570, 571), (629, 631, 610), (610, 606, 629), (610, 618, 612), (612, 606, 610), (629, 606, 612), (612, 602, 629), (613, 607, 600), (600, 603, 613), (609, 630, 632), (632, 620, 609), (615, 608, 601), (601, 604, 615), (600, 607, 619), (619, 633, 600), (607, 613, 622), (622, 619, 607), (617, 597, 625), (625, 624, 617), (617, 599, 628), (628, 627, 617), (614, 611, 608), (608, 615, 614), (601, 608, 611), (611, 634, 601), (617, 626, 595), (595, 596, 617), (630, 609, 616), (616, 605, 630), (617, 623, 594), (594, 598, 617), (616, 609, 620), (620, 621, 616), (619, 622, 618), (618, 610, 619), (617, 624, 623), (617, 627, 626), (614, 621, 620), (620, 611, 614), (620, 632, 634), (634, 611, 620), (612, 618, 614), (614, 615, 612), (617, 596, 597), (605, 616, 613), (613, 603, 605), (617, 598, 599), (602, 612, 615), (615, 604, 602), (616, 621, 622), (622, 613, 616), (621, 614, 618), (618, 622, 621), (631, 633, 619), (619, 610, 631), (598, 594, 629), (629, 602, 598), (599, 598, 602), (602, 604, 599), (628, 599, 604), (604, 601, 628), (628, 601, 634), (634, 627, 628), (627, 634, 632), (632, 626, 627), (632, 630, 595), (595, 626, 632), (596, 595, 630), (630, 605, 596), (597, 596, 605), (605, 603, 597), (625, 597, 603), (603, 600, 625), (625, 600, 633), (633, 624, 625), (624, 633, 631), (631, 623, 624), (594, 623, 631), (631, 629, 594)])
me_untitled_002.polygons.foreach_set('use_smooth', [True] * 990)
_uv = me_untitled_002.uv_layers.new(name='UVChannel_1')
_uv.uv.foreach_set('vector', [0.9554, 0.3237, 0.961, 0.3224, 0.961, 0.5928, 0.961, 0.5928, 0.9554, 0.5868, 0.9554, 0.3237, 0.961, 0.5928, 0.961, 0.3224, 0.9739, 0.323, 0.9739, 0.323, 0.9739, 0.592, 0.961, 0.5928, 0.906, 0.2371, 0.628, 0.2371, 0.628, 0.5939, 0.628, 0.5939, 0.906, 0.5939, 0.906, 0.2371, 0.9197, 0.5927, 0.9252, 0.5928, 0.9252, 0.2359, 0.9252, 0.2359, 0.9197, 0.2377, 0.9197, 0.5927, 0.9252, 0.5928, 0.9384, 0.5928, 0.9384, 0.2367, 0.9384, 0.2367, 0.9252, 0.2359, 0.9252, 0.5928, 0.9197, 0.2377, 0.9252, 0.2359, 0.9252, 0.5928, 0.9252, 0.5928, 0.9197, 0.5927, 0.9197, 0.2377, 0.9252, 0.2359, 0.9384, 0.2367, 0.9384, 0.5928, 0.9384, 0.5928, 0.9252, 0.5928, 0.9252, 0.2359, 0.9739, 0.592, 0.9739, 0.323, 0.977, 0.3238, 0.977, 0.3238, 0.977, 0.5867, 0.9739, 0.592, 0.9384, 0.5928, 0.9412, 0.5927, 0.9412, 0.2379, 0.9412, 0.2379, 0.9384, 0.2367, 0.9384, 0.5928, 0.9384, 0.2367, 0.9412, 0.2379, 0.9412, 0.5927, 0.9412, 0.5927, 0.9384, 0.5928, 0.9384, 0.2367, 0.9061, 0.2373, 0.906, 0.5939, 0.628, 0.5939, 0.628, 0.5939, 0.628, 0.2373, 0.9061, 0.2373, 0.574, 0.5952, 0.5857, 0.5952, 0.5798, 0.6254, 0.5974, 0.6254, 0.5798, 0.6254, 0.5857, 0.5952, 0.5857, 0.5952, 0.5974, 0.5952, 0.5974, 0.6254, 0.5271, 0.5952, 0.5388, 0.5952, 0.533, 0.6254, 0.5564, 0.6254, 0.533, 0.6254, 0.5388, 0.5952, 0.5388, 0.5952, 0.5505, 0.5952, 0.5564, 0.6254, 0.5505, 0.5952, 0.5622, 0.5952, 0.5564, 0.6254, 0.5798, 0.6254, 0.5564, 0.6254, 0.5622, 0.5952, 0.5622, 0.5952, 0.574, 0.5952, 0.5798, 0.6254, 0.5798, 0.6254, 0.5915, 0.7198, 0.5681, 0.7198, 0.5798, 0.6254, 0.5974, 0.6254, 0.5915, 0.7198, 0.533, 0.6254, 0.5447, 0.7198, 0.5271, 0.7198, 0.533, 0.6254, 0.5564, 0.6254, 0.5447, 0.7198, 0.5564, 0.6254, 0.5681, 0.7198, 0.5447, 0.7198, 0.5564, 0.6254, 0.5798, 0.6254, 0.5681, 0.7198, 0.5377, 0.7393, 0.5377, 0.7616, 0.557, 0.7727, 0.557, 0.7727, 0.5763, 0.7616, 0.5763, 0.7393, 0.5377, 0.7393, 0.557, 0.7727, 0.5763, 0.7393, 0.5377, 0.7393, 0.5763, 0.7393, 0.557, 0.7282, 0.574, 0.5952, 0.5857, 0.5952, 0.5798, 0.6254, 0.5974, 0.6254, 0.5798, 0.6254, 0.5857, 0.5952, 0.5857, 0.5952, 0.5974, 0.5952, 0.5974, 0.6254, 0.5271, 0.5952, 0.5388, 0.5952, 0.533, 0.6254, 0.5564, 0.6254, 0.533, 0.6254, 0.5388, 0.5952, 0.5388, 0.5952, 0.5505, 0.5952, 0.5564, 0.6254, 0.5505, 0.5952, 0.5622, 0.5952, 0.5564, 0.6254, 0.5798, 0.6254, 0.5564, 0.6254, 0.5622, 0.5952, 0.5622, 0.5952, 0.574, 0.5952, 0.5798, 0.6254, 0.5798, 0.6254, 0.5915, 0.7198, 0.5681, 0.7198, 0.5798, 0.6254, 0.5974, 0.6254, 0.5915, 0.7198, 0.533, 0.6254, 0.5447, 0.7198, 0.5271, 0.7198, 0.533, 0.6254, 0.5564, 0.6254, 0.5447, 0.7198, 0.5564, 0.6254, 0.5681, 0.7198, 0.5447, 0.7198, 0.5564, 0.6254, 0.5798, 0.6254, 0.5681, 0.7198, 0.5377, 0.7393, 0.5377, 0.7616, 0.557, 0.7727, 0.557, 0.7727, 0.5763, 0.7616, 0.5763, 0.7393, 0.5377, 0.7393, 0.557, 0.7727, 0.5763, 0.7393, 0.5377, 0.7393, 0.5763, 0.7393, 0.557, 0.7282, 0.574, 0.5952, 0.5857, 0.5952, 0.5798, 0.6254, 0.5974, 0.6254, 0.5798, 0.6254, 0.5857, 0.5952, 0.5857, 0.5952, 0.5974, 0.5952, 0.5974, 0.6254, 0.5271, 0.5952, 0.5388, 0.5952, 0.533, 0.6254, 0.5564, 0.6254, 0.533, 0.6254, 0.5388, 0.5952, 0.5388, 0.5952, 0.5505, 0.5952, 0.5564, 0.6254, 0.5505, 0.5952, 0.5622, 0.5952, 0.5564, 0.6254, 0.5798, 0.6254, 0.5564, 0.6254, 0.5622, 0.5952, 0.5622, 0.5952, 0.574, 0.5952, 0.5798, 0.6254, 0.5798, 0.6254, 0.5915, 0.7198, 0.5681, 0.7198, 0.5798, 0.6254, 0.5974, 0.6254, 0.5915, 0.7198, 0.533, 0.6254, 0.5447, 0.7198, 0.5271, 0.7198, 0.533, 0.6254, 0.5564, 0.6254, 0.5447, 0.7198, 0.5564, 0.6254, 0.5681, 0.7198, 0.5447, 0.7198, 0.5564, 0.6254, 0.5798, 0.6254, 0.5681, 0.7198, 0.5377, 0.7393, 0.5377, 0.7616, 0.557, 0.7727, 0.557, 0.7727, 0.5763, 0.7616, 0.5763, 0.7393, 0.5377, 0.7393, 0.557, 0.7727, 0.5763, 0.7393, 0.5377, 0.7393, 0.5763, 0.7393, 0.557, 0.7282, 0.574, 0.5952, 0.5857, 0.5952, 0.5798, 0.6254, 0.5974, 0.6254, 0.5798, 0.6254, 0.5857, 0.5952, 0.5857, 0.5952, 0.5974, 0.5952, 0.5974, 0.6254, 0.5271, 0.5952, 0.5388, 0.5952, 0.533, 0.6254, 0.5564, 0.6254, 0.533, 0.6254, 0.5388, 0.5952, 0.5388, 0.5952, 0.5505, 0.5952, 0.5564, 0.6254, 0.5505, 0.5952, 0.5622, 0.5952, 0.5564, 0.6254, 0.5798, 0.6254, 0.5564, 0.6254, 0.5622, 0.5952, 0.5622, 0.5952, 0.574, 0.5952, 0.5798, 0.6254, 0.5798, 0.6254, 0.5915, 0.7198, 0.5681, 0.7198, 0.5798, 0.6254, 0.5974, 0.6254, 0.5915, 0.7198, 0.533, 0.6254, 0.5447, 0.7198, 0.5271, 0.7198, 0.533, 0.6254, 0.5564, 0.6254, 0.5447, 0.7198, 0.5564, 0.6254, 0.5681, 0.7198, 0.5447, 0.7198, 0.5564, 0.6254, 0.5798, 0.6254, 0.5681, 0.7198, 0.5377, 0.7393, 0.5377, 0.7616, 0.557, 0.7727, 0.557, 0.7727, 0.5763, 0.7616, 0.5763, 0.7393, 0.5377, 0.7393, 0.557, 0.7727, 0.5763, 0.7393, 0.5377, 0.7393, 0.5763, 0.7393, 0.557, 0.7282, 0.9785, 0.02299, 0.9785, 0.0268, 0.6324, 0.0268, 0.6324, 0.0268, 0.6324, 0.02299, 0.9785, 0.02299, 0.9785, 0.0268, 0.6324, 0.0268, 0.6324, 0.02299, 0.6324, 0.02299, 0.9785, 0.02299, 0.9785, 0.0268, 0.9785, 0.1598, 0.6324, 0.1598, 0.6324, 0.0268, 0.6324, 0.0268, 0.9785, 0.0268, 0.9785, 0.1598, 0.9823, 0.1598, 0.9785, 0.1598, 0.9785, 0.0268, 0.9785, 0.0268, 0.9823, 0.0268, 0.9823, 0.1598, 0.6324, 0.0268, 0.9785, 0.0268, 0.9785, 0.1598, 0.9785, 0.1598, 0.6324, 0.1598, 0.6324, 0.0268, 0.6324, 0.1598, 0.6286, 0.1598, 0.6286, 0.0268, 0.6286, 0.0268, 0.6324, 0.0268, 0.6324, 0.1598, 0.9797, 0.9798, 0.9804, 0.9801, 0.9804, 0.6956, 0.9804, 0.6956, 0.9797, 0.6959, 0.9797, 0.9798, 0.9772, 0.6931, 0.9797, 0.6959, 0.9804, 0.6956, 0.9804, 0.6956, 0.9775, 0.6923, 0.9772, 0.6931, 0.9797, 0.9798, 0.9772, 0.9826, 0.9775, 0.9834, 0.9775, 0.9834, 0.9804, 0.9801, 0.9797, 0.9798, 0.6046, 0.6959, 0.6039, 0.6956, 0.6039, 0.9801, 0.6039, 0.9801, 0.6046, 0.9798, 0.6046, 0.6959, 0.6071, 0.9826, 0.6046, 0.9798, 0.6039, 0.9801, 0.6039, 0.9801, 0.6068, 0.9834, 0.6071, 0.9826, 0.9772, 0.6931, 0.6071, 0.6931, 0.6046, 0.6959, 0.6046, 0.6959, 0.9797, 0.6959, 0.9772, 0.6931, 0.6046, 0.6959, 0.6071, 0.6931, 0.6068, 0.6923, 0.6068, 0.6923, 0.6039, 0.6956, 0.6046, 0.6959, 0.6071, 0.9826, 0.9772, 0.9826, 0.9797, 0.9798, 0.9797, 0.9798, 0.6046, 0.9798, 0.6071, 0.9826, 0.6072, 0.9827, 0.6045, 0.9797, 0.9798, 0.9797, 0.9798, 0.9797, 0.9771, 0.9827, 0.6072, 0.9827, 0.6045, 0.696, 0.6072, 0.693, 0.9771, 0.693, 0.9771, 0.693, 0.9798, 0.696, 0.6045, 0.696, 0.9797, 0.6959, 0.6046, 0.6959, 0.6046, 0.9798, 0.6046, 0.9798, 0.9797, 0.9798, 0.9797, 0.6959, 0.6045, 0.696, 0.9798, 0.696, 0.9798, 0.9797, 0.9798, 0.9797, 0.6045, 0.9797, 0.6045, 0.696, 0.6071, 0.9826, 0.6068, 0.9834, 0.9775, 0.9834, 0.9775, 0.9834, 0.9772, 0.9826, 0.6071, 0.9826, 0.9772, 0.6931, 0.9775, 0.6923, 0.6068, 0.6923, 0.6068, 0.6923, 0.6071, 0.6931, 0.9772, 0.6931, 0.6517, 0.6095, 0.9326, 0.6095, 0.9326, 0.6402, 0.9326, 0.6402, 0.6517, 0.6402, 0.6517, 0.6095, 0.6517, 0.6095, 0.9326, 0.6095, 0.9326, 0.6402, 0.9326, 0.6402, 0.6517, 0.6402, 0.6517, 0.6095, 0.9775, 0.6923, 0.9804, 0.6956, 0.9799, 0.6959, 0.9799, 0.6959, 0.9772, 0.6928, 0.9775, 0.6923, 0.9799, 0.9798, 0.9799, 0.6959, 0.9804, 0.6956, 0.9804, 0.6956, 0.9804, 0.9801, 0.9799, 0.9798, 0.9804, 0.9801, 0.9775, 0.9833, 0.9772, 0.9828, 0.9772, 0.9828, 0.9799, 0.9798, 0.9804, 0.9801, 0.6068, 0.9833, 0.6071, 0.9828, 0.9772, 0.9828, 0.9772, 0.9828, 0.9775, 0.9833, 0.6068, 0.9833, 0.6068, 0.9833, 0.6039, 0.9801, 0.6044, 0.9798, 0.6044, 0.9798, 0.6071, 0.9828, 0.6068, 0.9833, 0.6044, 0.6959, 0.6044, 0.9798, 0.6039, 0.9801, 0.6039, 0.9801, 0.6039, 0.6956, 0.6044, 0.6959, 0.6039, 0.6956, 0.6068, 0.6923, 0.6071, 0.6928, 0.6071, 0.6928, 0.6044, 0.6959, 0.6039, 0.6956, 0.9775, 0.6923, 0.9772, 0.6928, 0.6071, 0.6928, 0.6071, 0.6928, 0.6068, 0.6923, 0.9775, 0.6923, 0.6071, 0.6928, 0.9772, 0.6928, 0.9771, 0.693, 0.9771, 0.693, 0.6072, 0.693, 0.6071, 0.6928, 0.9772, 0.9828, 0.6071, 0.9828, 0.6072, 0.9827, 0.6072, 0.9827, 0.9771, 0.9827, 0.9772, 0.9828, 0.9326, 0.6402, 0.9326, 0.6095, 0.937, 0.6095, 0.937, 0.6095, 0.9369, 0.6402, 0.9326, 0.6402, 0.9751, 0.6773, 0.6092, 0.6773, 0.6092, 0.6466, 0.6092, 0.6466, 0.9751, 0.6466, 0.9751, 0.6773, 0.6474, 0.6402, 0.6473, 0.6095, 0.6517, 0.6095, 0.6517, 0.6095, 0.6517, 0.6402, 0.6474, 0.6402, 0.9326, 0.6402, 0.9326, 0.6095, 0.937, 0.6095, 0.937, 0.6095, 0.9369, 0.6402, 0.9326, 0.6402, 0.9751, 0.6773, 0.6092, 0.6773, 0.6092, 0.6466, 0.6092, 0.6466, 0.9751, 0.6466, 0.9751, 0.6773, 0.6474, 0.6402, 0.6473, 0.6095, 0.6517, 0.6095, 0.6517, 0.6095, 0.6517, 0.6402, 0.6474, 0.6402, 0.9798, 0.696, 0.9771, 0.693, 0.9772, 0.6928, 0.9772, 0.6928, 0.9799, 0.6959, 0.9798, 0.696, 0.9771, 0.9827, 0.9798, 0.9797, 0.9799, 0.9798, 0.9799, 0.9798, 0.9772, 0.9828, 0.9771, 0.9827, 0.6045, 0.9797, 0.6072, 0.9827, 0.6071, 0.9828, 0.6071, 0.9828, 0.6044, 0.9798, 0.6045, 0.9797, 0.6072, 0.693, 0.6045, 0.696, 0.6044, 0.6959, 0.6044, 0.6959, 0.6071, 0.6928, 0.6072, 0.693, 0.9799, 0.6959, 0.9799, 0.9798, 0.9798, 0.9797, 0.9798, 0.9797, 0.9798, 0.696, 0.9799, 0.6959, 0.6044, 0.9798, 0.6044, 0.6959, 0.6045, 0.696, 0.6045, 0.696, 0.6045, 0.9797, 0.6044, 0.9798, 0.2092, 0.8055, 0.1664, 0.8292, 0.2864, 0.8271, 0.2864, 0.8271, 0.3045, 0.8016, 0.2092, 0.8055, 0.2109, 0.9821, 0.2129, 0.9546, 0.2838, 0.9488, 0.2838, 0.9488, 0.3032, 0.9745, 0.2109, 0.9821, 0.2883, 0.9431, 0.2798, 0.886, 0.1671, 0.8847, 0.1671, 0.8847, 0.1675, 0.952, 0.2883, 0.9431, 0.2786, 0.829, 0.3045, 0.8016, 0.2923, 0.8635, 0.2923, 0.8635, 0.2796, 0.863, 0.2786, 0.829, 0.2063, 0.8587, 0.2084, 0.8325, 0.2786, 0.829, 0.2786, 0.829, 0.2796, 0.863, 0.2063, 0.8587, 0.3032, 0.9745, 0.2883, 0.9431, 0.1675, 0.952, 0.1675, 0.952, 0.2109, 0.9821, 0.3032, 0.9745, 0.2084, 0.8325, 0.2092, 0.8055, 0.3045, 0.8016, 0.3045, 0.8016, 0.2786, 0.829, 0.2084, 0.8325, 0.2092, 0.8055, 0.122, 0.8062, 0.1664, 0.8292, 0.2129, 0.9546, 0.2109, 0.9821, 0.1236, 0.9808, 0.1236, 0.9808, 0.1236, 0.9581, 0.2129, 0.9546, 0.2838, 0.9488, 0.2129, 0.9546, 0.2112, 0.9038, 0.2112, 0.9038, 0.2767, 0.9006, 0.2838, 0.9488, 0.2864, 0.8271, 0.2798, 0.886, 0.2923, 0.8635, 0.2923, 0.8635, 0.3045, 0.8016, 0.2864, 0.8271, 0.1664, 0.8292, 0.1671, 0.8847, 0.2798, 0.886, 0.2798, 0.886, 0.2864, 0.8271, 0.1664, 0.8292, 0.2959, 0.9045, 0.2923, 0.8635, 0.2798, 0.886, 0.2796, 0.863, 0.2923, 0.8635, 0.2959, 0.9045, 0.2959, 0.9045, 0.2767, 0.9006, 0.2796, 0.863, 0.2796, 0.863, 0.2767, 0.9006, 0.2112, 0.9038, 0.2112, 0.9038, 0.2063, 0.8587, 0.2796, 0.863, 0.2109, 0.9821, 0.1675, 0.952, 0.1236, 0.9808, 0.1225, 0.8331, 0.122, 0.8062, 0.2092, 0.8055, 0.2092, 0.8055, 0.2084, 0.8325, 0.1225, 0.8331, 0.1225, 0.8331, 0.2084, 0.8325, 0.2063, 0.8587, 0.2063, 0.8587, 0.1221, 0.8657, 0.1225, 0.8331, 0.1221, 0.8657, 0.2063, 0.8587, 0.2112, 0.9038, 0.2112, 0.9038, 0.1224, 0.9122, 0.1221, 0.8657, 0.02715, 0.8053, 0.0433, 0.8291, 0.1664, 0.8292, 0.1664, 0.8292, 0.122, 0.8062, 0.02715, 0.8053, 0.1236, 0.9581, 0.1236, 0.9808, 0.02763, 0.9745, 0.02763, 0.9745, 0.04394, 0.9509, 0.1236, 0.9581, 0.03594, 0.9123, 0.02763, 0.9745, 0.04399, 0.9446, 0.04399, 0.9446, 0.04852, 0.8866, 0.03594, 0.9123, 0.1671, 0.8847, 0.04852, 0.8866, 0.04399, 0.9446, 0.04399, 0.9446, 0.1675, 0.952, 0.1671, 0.8847, 0.03464, 0.8651, 0.02715, 0.8053, 0.04281, 0.8309, 0.04281, 0.8309, 0.04802, 0.8648, 0.03464, 0.8651, 0.1221, 0.8657, 0.04802, 0.8648, 0.04281, 0.8309, 0.04281, 0.8309, 0.1225, 0.8331, 0.1221, 0.8657, 0.02763, 0.9745, 0.1236, 0.9808, 0.1675, 0.952, 0.1675, 0.952, 0.04399, 0.9446, 0.02763, 0.9745, 0.02715, 0.8053, 0.122, 0.8062, 0.1225, 0.8331, 0.1225, 0.8331, 0.04281, 0.8309, 0.02715, 0.8053, 0.1664, 0.8292, 0.0433, 0.8291, 0.04852, 0.8866, 0.04852, 0.8866, 0.1671, 0.8847, 0.1664, 0.8292, 0.1224, 0.9122, 0.2112, 0.9038, 0.2129, 0.9546, 0.2129, 0.9546, 0.1236, 0.9581, 0.1224, 0.9122, 0.0433, 0.8291, 0.02715, 0.8053, 0.03464, 0.8651, 0.03464, 0.8651, 0.04852, 0.8866, 0.0433, 0.8291, 0.1236, 0.9581, 0.04394, 0.9509, 0.05144, 0.9174, 0.05144, 0.9174, 0.1224, 0.9122, 0.1236, 0.9581, 0.04394, 0.9509, 0.02763, 0.9745, 0.03594, 0.9123, 0.03594, 0.9123, 0.05144, 0.9174, 0.04394, 0.9509, 0.03594, 0.9123, 0.04852, 0.8866, 0.03464, 0.8651, 0.04802, 0.8648, 0.05144, 0.9174, 0.03594, 0.9123, 0.03594, 0.9123, 0.03464, 0.8651, 0.04802, 0.8648, 0.05144, 0.9174, 0.04802, 0.8648, 0.1221, 0.8657, 0.1221, 0.8657, 0.1224, 0.9122, 0.05144, 0.9174, 0.2959, 0.9045, 0.3032, 0.9745, 0.2838, 0.9488, 0.2838, 0.9488, 0.2767, 0.9006, 0.2959, 0.9045, 0.2883, 0.9431, 0.3032, 0.9745, 0.2959, 0.9045, 0.2959, 0.9045, 0.2798, 0.886, 0.2883, 0.9431, 0.4929, 0.9664, 0.5913, 0.9573, 0.552, 0.9312, 0.552, 0.9312, 0.4494, 0.9418, 0.4929, 0.9664, 0.484, 0.7894, 0.4432, 0.8283, 0.5443, 0.818, 0.5443, 0.818, 0.5792, 0.7877, 0.484, 0.7894, 0.4911, 0.9337, 0.5495, 0.9285, 0.5913, 0.9573, 0.5913, 0.9573, 0.4929, 0.9664, 0.4911, 0.9337, 0.5697, 0.851, 0.5792, 0.7877, 0.5443, 0.818, 0.5443, 0.818, 0.5437, 0.8777, 0.5697, 0.851, 0.5389, 0.848, 0.5397, 0.8142, 0.5792, 0.7877, 0.5792, 0.7877, 0.5697, 0.851, 0.5389, 0.848, 0.4477, 0.8876, 0.4494, 0.9418, 0.552, 0.9312, 0.552, 0.9312, 0.5437, 0.8777, 0.4477, 0.8876, 0.4864, 0.8458, 0.482, 0.8161, 0.5397, 0.8142, 0.5397, 0.8142, 0.5389, 0.848, 0.4864, 0.8458, 0.5443, 0.818, 0.4432, 0.8283, 0.4477, 0.8876, 0.4477, 0.8876, 0.5437, 0.8777, 0.5443, 0.818, 0.5495, 0.9285, 0.4911, 0.9337, 0.4891, 0.8993, 0.4891, 0.8993, 0.5406, 0.8926, 0.5495, 0.9285, 0.482, 0.8161, 0.484, 0.7894, 0.5792, 0.7877, 0.5792, 0.7877, 0.5397, 0.8142, 0.482, 0.8161, 0.5705, 0.8921, 0.5437, 0.8777, 0.552, 0.9312, 0.552, 0.9312, 0.5913, 0.9573, 0.5705, 0.8921, 0.5437, 0.8777, 0.5705, 0.8921, 0.5697, 0.851, 0.5406, 0.8926, 0.5389, 0.848, 0.5697, 0.851, 0.5697, 0.851, 0.5705, 0.8921, 0.5406, 0.8926, 0.4864, 0.8458, 0.5389, 0.848, 0.5406, 0.8926, 0.5406, 0.8926, 0.4891, 0.8993, 0.4864, 0.8458, 0.3572, 0.9496, 0.329, 0.9763, 0.4088, 0.9726, 0.4088, 0.9726, 0.4494, 0.9418, 0.3572, 0.9496, 0.3182, 0.8091, 0.3463, 0.8344, 0.4432, 0.8283, 0.4432, 0.8283, 0.3975, 0.7953, 0.3182, 0.8091, 0.329, 0.9763, 0.3546, 0.9468, 0.404, 0.9412, 0.404, 0.9412, 0.4088, 0.9726, 0.329, 0.9763, 0.3463, 0.8344, 0.3182, 0.8091, 0.3139, 0.8716, 0.3139, 0.8716, 0.3511, 0.8932, 0.3463, 0.8344, 0.329, 0.9763, 0.3572, 0.9496, 0.3511, 0.8932, 0.3511, 0.8932, 0.3166, 0.912, 0.329, 0.9763, 0.3182, 0.8091, 0.3414, 0.827, 0.3467, 0.8599, 0.3467, 0.8599, 0.3139, 0.8716, 0.3182, 0.8091, 0.4477, 0.8876, 0.3511, 0.8932, 0.3572, 0.9496, 0.3572, 0.9496, 0.4494, 0.9418, 0.4477, 0.8876, 0.3467, 0.8599, 0.3414, 0.827, 0.3972, 0.8248, 0.3972, 0.8248, 0.4034, 0.8591, 0.3467, 0.8599, 0.3975, 0.7953, 0.3972, 0.8248, 0.3414, 0.827, 0.3414, 0.827, 0.3182, 0.8091, 0.3975, 0.7953, 0.4432, 0.8283, 0.3463, 0.8344, 0.3511, 0.8932, 0.3511, 0.8932, 0.4477, 0.8876, 0.4432, 0.8283, 0.3139, 0.8716, 0.3166, 0.912, 0.3511, 0.8932, 0.3501, 0.9066, 0.3166, 0.912, 0.3139, 0.8716, 0.3139, 0.8716, 0.3467, 0.8599, 0.3501, 0.9066, 0.4494, 0.9418, 0.4088, 0.9726, 0.4929, 0.9664, 0.484, 0.7894, 0.482, 0.8161, 0.3972, 0.8248, 0.3972, 0.8248, 0.3975, 0.7953, 0.484, 0.7894, 0.484, 0.7894, 0.3975, 0.7953, 0.4432, 0.8283, 0.404, 0.9412, 0.4911, 0.9337, 0.4929, 0.9664, 0.4929, 0.9664, 0.4088, 0.9726, 0.404, 0.9412, 0.4034, 0.8591, 0.3972, 0.8248, 0.482, 0.8161, 0.482, 0.8161, 0.4864, 0.8458, 0.4034, 0.8591, 0.4039, 0.9045, 0.4034, 0.8591, 0.4864, 0.8458, 0.4864, 0.8458, 0.4891, 0.8993, 0.4039, 0.9045, 0.3166, 0.912, 0.3501, 0.9066, 0.3546, 0.9468, 0.3546, 0.9468, 0.329, 0.9763, 0.3166, 0.912, 0.3501, 0.9066, 0.4039, 0.9045, 0.404, 0.9412, 0.404, 0.9412, 0.3546, 0.9468, 0.3501, 0.9066, 0.5705, 0.8921, 0.5913, 0.9573, 0.5495, 0.9285, 0.5495, 0.9285, 0.5406, 0.8926, 0.5705, 0.8921, 0.404, 0.9412, 0.4039, 0.9045, 0.4891, 0.8993, 0.4891, 0.8993, 0.4911, 0.9337, 0.404, 0.9412, 0.4034, 0.8591, 0.4039, 0.9045, 0.3501, 0.9066, 0.3501, 0.9066, 0.3467, 0.8599, 0.4034, 0.8591, 0.9803, 0.1812, 0.9645, 0.1812, 0.9645, 0.1864, 0.9645, 0.1864, 0.9803, 0.1864, 0.9803, 0.1812, 0.9487, 0.1864, 0.9645, 0.1864, 0.9645, 0.1812, 0.9645, 0.1812, 0.9487, 0.1812, 0.9487, 0.1864, 0.9329, 0.1864, 0.9487, 0.1864, 0.9487, 0.1812, 0.9487, 0.1812, 0.9329, 0.1812, 0.9329, 0.1864, 0.9171, 0.1864, 0.9329, 0.1864, 0.9329, 0.1812, 0.9329, 0.1812, 0.9171, 0.1812, 0.9171, 0.1864, 0.9013, 0.1864, 0.9171, 0.1864, 0.9171, 0.1812, 0.9171, 0.1812, 0.9013, 0.1812, 0.9013, 0.1864, 0.8855, 0.1864, 0.9013, 0.1864, 0.9013, 0.1812, 0.9013, 0.1812, 0.8855, 0.1812, 0.8855, 0.1864, 0.8697, 0.1864, 0.8855, 0.1864, 0.8855, 0.1812, 0.8855, 0.1812, 0.8697, 0.1812, 0.8697, 0.1864, 0.8697, 0.1864, 0.8697, 0.1812, 0.8539, 0.1812, 0.8539, 0.1812, 0.8539, 0.1864, 0.8697, 0.1864, 0.838, 0.1864, 0.8539, 0.1864, 0.8539, 0.1812, 0.8539, 0.1812, 0.838, 0.1812, 0.838, 0.1864, 0.8222, 0.1864, 0.838, 0.1864, 0.838, 0.1812, 0.838, 0.1812, 0.8222, 0.1812, 0.8222, 0.1864, 0.8222, 0.1864, 0.8222, 0.1812, 0.8064, 0.1812, 0.8064, 0.1812, 0.8064, 0.1864, 0.8222, 0.1864, 0.7906, 0.1864, 0.8064, 0.1864, 0.8064, 0.1812, 0.8064, 0.1812, 0.7906, 0.1812, 0.7906, 0.1864, 0.7748, 0.1864, 0.7906, 0.1864, 0.7906, 0.1812, 0.7906, 0.1812, 0.7748, 0.1812, 0.7748, 0.1864, 0.759, 0.1864, 0.7748, 0.1864, 0.7748, 0.1812, 0.7748, 0.1812, 0.759, 0.1812, 0.759, 0.1864, 0.7432, 0.1864, 0.759, 0.1864, 0.759, 0.1812, 0.759, 0.1812, 0.7432, 0.1812, 0.7432, 0.1864, 0.7274, 0.1864, 0.7432, 0.1864, 0.7432, 0.1812, 0.7432, 0.1812, 0.7274, 0.1812, 0.7274, 0.1864, 0.7116, 0.1864, 0.7274, 0.1864, 0.7274, 0.1812, 0.7274, 0.1812, 0.7116, 0.1812, 0.7116, 0.1864, 0.6957, 0.1864, 0.7116, 0.1864, 0.7116, 0.1812, 0.7116, 0.1812, 0.6957, 0.1812, 0.6957, 0.1864, 0.6957, 0.1864, 0.6957, 0.1812, 0.6799, 0.1812, 0.6799, 0.1812, 0.6799, 0.1864, 0.6957, 0.1864, 0.6641, 0.1864, 0.6799, 0.1864, 0.6799, 0.1812, 0.6799, 0.1812, 0.6641, 0.1812, 0.6641, 0.1864, 0.6483, 0.1864, 0.6641, 0.1864, 0.6641, 0.1812, 0.6641, 0.1812, 0.6483, 0.1812, 0.6483, 0.1864, 0.6483, 0.1864, 0.6483, 0.1812, 0.6325, 0.1812, 0.6325, 0.1812, 0.6325, 0.1864, 0.6483, 0.1864, 0.9803, 0.2118, 0.9645, 0.2118, 0.9645, 0.217, 0.9645, 0.217, 0.9803, 0.217, 0.9803, 0.2118, 0.9487, 0.217, 0.9645, 0.217, 0.9645, 0.2118, 0.9645, 0.2118, 0.9487, 0.2118, 0.9487, 0.217, 0.9329, 0.217, 0.9487, 0.217, 0.9487, 0.2118, 0.9487, 0.2118, 0.9329, 0.2118, 0.9329, 0.217, 0.9171, 0.217, 0.9329, 0.217, 0.9329, 0.2118, 0.9329, 0.2118, 0.9171, 0.2118, 0.9171, 0.217, 0.9013, 0.217, 0.9171, 0.217, 0.9171, 0.2118, 0.9171, 0.2118, 0.9013, 0.2118, 0.9013, 0.217, 0.9013, 0.217, 0.9013, 0.2118, 0.8855, 0.2118, 0.8855, 0.2118, 0.8855, 0.217, 0.9013, 0.217, 0.8697, 0.217, 0.8855, 0.217, 0.8855, 0.2118, 0.8855, 0.2118, 0.8697, 0.2118, 0.8697, 0.217, 0.8539, 0.217, 0.8697, 0.217, 0.8697, 0.2118, 0.8697, 0.2118, 0.8539, 0.2118, 0.8539, 0.217, 0.838, 0.217, 0.8539, 0.217, 0.8539, 0.2118, 0.8539, 0.2118, 0.838, 0.2118, 0.838, 0.217, 0.8222, 0.217, 0.838, 0.217, 0.838, 0.2118, 0.838, 0.2118, 0.8222, 0.2118, 0.8222, 0.217, 0.8064, 0.217, 0.8222, 0.217, 0.8222, 0.2118, 0.8222, 0.2118, 0.8064, 0.2118, 0.8064, 0.217, 0.7906, 0.217, 0.8064, 0.217, 0.8064, 0.2118, 0.8064, 0.2118, 0.7906, 0.2118, 0.7906, 0.217, 0.7906, 0.217, 0.7906, 0.2118, 0.7748, 0.2118, 0.7748, 0.2118, 0.7748, 0.217, 0.7906, 0.217, 0.759, 0.217, 0.7748, 0.217, 0.7748, 0.2118, 0.7748, 0.2118, 0.759, 0.2118, 0.759, 0.217, 0.7432, 0.217, 0.759, 0.217, 0.759, 0.2118, 0.759, 0.2118, 0.7432, 0.2118, 0.7432, 0.217, 0.7274, 0.217, 0.7432, 0.217, 0.7432, 0.2118, 0.7432, 0.2118, 0.7274, 0.2118, 0.7274, 0.217, 0.7116, 0.217, 0.7274, 0.217, 0.7274, 0.2118, 0.7274, 0.2118, 0.7116, 0.2118, 0.7116, 0.217, 0.6957, 0.217, 0.7116, 0.217, 0.7116, 0.2118, 0.7116, 0.2118, 0.6957, 0.2118, 0.6957, 0.217, 0.6957, 0.217, 0.6957, 0.2118, 0.6799, 0.2118, 0.6799, 0.2118, 0.6799, 0.217, 0.6957, 0.217, 0.6641, 0.217, 0.6799, 0.217, 0.6799, 0.2118, 0.6799, 0.2118, 0.6641, 0.2118, 0.6641, 0.217, 0.6641, 0.217, 0.6641, 0.2118, 0.6483, 0.2118, 0.6483, 0.2118, 0.6483, 0.217, 0.6641, 0.217, 0.6483, 0.217, 0.6483, 0.2118, 0.6325, 0.2118, 0.6325, 0.2118, 0.6325, 0.217, 0.6483, 0.217, 0.9803, 0.2065, 0.9803, 0.2012, 0.9645, 0.2012, 0.9645, 0.2012, 0.9645, 0.2065, 0.9803, 0.2065, 0.9645, 0.2065, 0.9645, 0.2012, 0.9487, 0.2012, 0.9487, 0.2012, 0.9487, 0.2065, 0.9645, 0.2065, 0.9487, 0.2065, 0.9487, 0.2012, 0.9329, 0.2012, 0.9329, 0.2012, 0.9329, 0.2065, 0.9487, 0.2065, 0.9329, 0.2065, 0.9329, 0.2012, 0.9171, 0.2012, 0.9171, 0.2012, 0.9171, 0.2065, 0.9329, 0.2065, 0.9171, 0.2065, 0.9171, 0.2012, 0.9013, 0.2012, 0.9013, 0.2012, 0.9013, 0.2065, 0.9171, 0.2065, 0.8855, 0.2065, 0.9013, 0.2065, 0.9013, 0.2012, 0.9013, 0.2012, 0.8855, 0.2012, 0.8855, 0.2065, 0.8697, 0.2065, 0.8855, 0.2065, 0.8855, 0.2012, 0.8855, 0.2012, 0.8697, 0.2012, 0.8697, 0.2065, 0.8697, 0.2065, 0.8697, 0.2012, 0.8539, 0.2012, 0.8539, 0.2012, 0.8539, 0.2065, 0.8697, 0.2065, 0.8539, 0.2065, 0.8539, 0.2012, 0.838, 0.2012, 0.838, 0.2012, 0.838, 0.2065, 0.8539, 0.2065, 0.838, 0.2065, 0.838, 0.2012, 0.8222, 0.2012, 0.8222, 0.2012, 0.8222, 0.2065, 0.838, 0.2065, 0.8222, 0.2065, 0.8222, 0.2012, 0.8064, 0.2012, 0.8064, 0.2012, 0.8064, 0.2065, 0.8222, 0.2065, 0.7906, 0.2065, 0.8064, 0.2065, 0.8064, 0.2012, 0.8064, 0.2012, 0.7906, 0.2012, 0.7906, 0.2065, 0.7748, 0.2065, 0.7906, 0.2065, 0.7906, 0.2012, 0.7906, 0.2012, 0.7748, 0.2012, 0.7748, 0.2065, 0.759, 0.2065, 0.7748, 0.2065, 0.7748, 0.2012, 0.7748, 0.2012, 0.759, 0.2012, 0.759, 0.2065, 0.759, 0.2065, 0.759, 0.2012, 0.7432, 0.2012, 0.7432, 0.2012, 0.7432, 0.2065, 0.759, 0.2065, 0.7432, 0.2065, 0.7432, 0.2012, 0.7274, 0.2012, 0.7274, 0.2012, 0.7274, 0.2065, 0.7432, 0.2065, 0.7274, 0.2065, 0.7274, 0.2012, 0.7116, 0.2012, 0.7116, 0.2012, 0.7116, 0.2065, 0.7274, 0.2065, 0.7116, 0.2065, 0.7116, 0.2012, 0.6957, 0.2012, 0.6957, 0.2012, 0.6957, 0.2065, 0.7116, 0.2065, 0.6957, 0.2065, 0.6957, 0.2012, 0.6799, 0.2012, 0.6799, 0.2012, 0.6799, 0.2065, 0.6957, 0.2065, 0.6641, 0.2065, 0.6799, 0.2065, 0.6799, 0.2012, 0.6799, 0.2012, 0.6641, 0.2012, 0.6641, 0.2065, 0.6641, 0.2065, 0.6641, 0.2012, 0.6483, 0.2012, 0.6483, 0.2012, 0.6483, 0.2065, 0.6641, 0.2065, 0.6483, 0.2065, 0.6483, 0.2012, 0.6325, 0.2012, 0.6325, 0.2012, 0.6325, 0.2065, 0.6483, 0.2065, 0.9645, 0.1917, 0.9803, 0.1917, 0.9803, 0.197, 0.9803, 0.197, 0.9645, 0.197, 0.9645, 0.1917, 0.9487, 0.1917, 0.9645, 0.1917, 0.9645, 0.197, 0.9645, 0.197, 0.9487, 0.197, 0.9487, 0.1917, 0.9329, 0.1917, 0.9487, 0.1917, 0.9487, 0.197, 0.9487, 0.197, 0.9329, 0.197, 0.9329, 0.1917, 0.9171, 0.1917, 0.9329, 0.1917, 0.9329, 0.197, 0.9329, 0.197, 0.9171, 0.197, 0.9171, 0.1917, 0.9013, 0.1917, 0.9171, 0.1917, 0.9171, 0.197, 0.9171, 0.197, 0.9013, 0.197, 0.9013, 0.1917, 0.9013, 0.1917, 0.9013, 0.197, 0.8855, 0.197, 0.8855, 0.197, 0.8855, 0.1917, 0.9013, 0.1917, 0.8697, 0.1917, 0.8855, 0.1917, 0.8855, 0.197, 0.8855, 0.197, 0.8697, 0.197, 0.8697, 0.1917, 0.8697, 0.1917, 0.8697, 0.197, 0.8539, 0.197, 0.8539, 0.197, 0.8539, 0.1917, 0.8697, 0.1917, 0.838, 0.1917, 0.8539, 0.1917, 0.8539, 0.197, 0.8539, 0.197, 0.838, 0.197, 0.838, 0.1917, 0.8222, 0.1917, 0.838, 0.1917, 0.838, 0.197, 0.838, 0.197, 0.8222, 0.197, 0.8222, 0.1917, 0.8064, 0.1917, 0.8222, 0.1917, 0.8222, 0.197, 0.8222, 0.197, 0.8064, 0.197, 0.8064, 0.1917, 0.7906, 0.1917, 0.8064, 0.1917, 0.8064, 0.197, 0.8064, 0.197, 0.7906, 0.197, 0.7906, 0.1917, 0.7906, 0.1917, 0.7906, 0.197, 0.7748, 0.197, 0.7748, 0.197, 0.7748, 0.1917, 0.7906, 0.1917, 0.759, 0.1917, 0.7748, 0.1917, 0.7748, 0.197, 0.7748, 0.197, 0.759, 0.197, 0.759, 0.1917, 0.7432, 0.1917, 0.759, 0.1917, 0.759, 0.197, 0.759, 0.197, 0.7432, 0.197, 0.7432, 0.1917, 0.7432, 0.197, 0.7274, 0.197, 0.7274, 0.1917, 0.7274, 0.1917, 0.7432, 0.1917, 0.7432, 0.197, 0.7274, 0.1917, 0.7274, 0.197, 0.7116, 0.197, 0.7116, 0.197, 0.7116, 0.1917, 0.7274, 0.1917, 0.6957, 0.1917, 0.7116, 0.1917, 0.7116, 0.197, 0.7116, 0.197, 0.6957, 0.197, 0.6957, 0.1917, 0.6957, 0.1917, 0.6957, 0.197, 0.6799, 0.197, 0.6799, 0.197, 0.6799, 0.1917, 0.6957, 0.1917, 0.6799, 0.1917, 0.6799, 0.197, 0.6641, 0.197, 0.6641, 0.197, 0.6641, 0.1917, 0.6799, 0.1917, 0.6483, 0.1917, 0.6641, 0.1917, 0.6641, 0.197, 0.6641, 0.197, 0.6483, 0.197, 0.6483, 0.1917, 0.6483, 0.1917, 0.6483, 0.197, 0.6325, 0.197, 0.6325, 0.197, 0.6325, 0.1917, 0.6483, 0.1917, 0.02803, 0.1803, 0.02803, 0.07488, 0.1349, 0.07516, 0.1349, 0.07516, 0.1349, 0.1803, 0.02803, 0.1803, 0.1349, 0.1803, 0.1349, 0.07516, 0.1691, 0.07524, 0.1691, 0.07524, 0.1691, 0.1803, 0.1349, 0.1803, 0.1691, 0.1803, 0.1691, 0.07524, 0.2373, 0.07524, 0.2373, 0.07524, 0.2373, 0.1803, 0.1691, 0.1803, 0.2373, 0.1803, 0.2373, 0.07524, 0.4421, 0.07524, 0.4421, 0.07524, 0.4421, 0.1803, 0.2373, 0.1803, 0.4421, 0.1803, 0.4421, 0.07524, 0.5102, 0.07524, 0.5102, 0.07524, 0.5104, 0.1803, 0.4421, 0.1803, 0.5104, 0.1803, 0.5102, 0.07524, 0.5403, 0.07524, 0.5403, 0.07524, 0.5403, 0.1803, 0.5104, 0.1803, 0.5403, 0.1803, 0.5403, 0.07524, 0.6075, 0.07519, 0.6075, 0.07519, 0.6075, 0.1809, 0.5403, 0.1803, 0.02803, 0.3473, 0.02803, 0.1803, 0.1349, 0.1803, 0.1349, 0.1803, 0.1349, 0.3473, 0.02803, 0.3473, 0.1349, 0.3473, 0.1349, 0.1803, 0.1691, 0.1803, 0.1691, 0.1803, 0.1691, 0.3473, 0.1349, 0.3473, 0.1691, 0.3473, 0.1691, 0.1803, 0.2373, 0.1803, 0.2373, 0.1803, 0.2373, 0.3473, 0.1691, 0.3473, 0.2373, 0.3473, 0.2373, 0.1803, 0.4421, 0.1803, 0.4421, 0.1803, 0.4421, 0.3473, 0.2373, 0.3473, 0.4421, 0.3473, 0.4421, 0.1803, 0.5104, 0.1803, 0.5104, 0.1803, 0.5104, 0.3473, 0.4421, 0.3473, 0.5104, 0.3473, 0.5104, 0.1803, 0.5403, 0.1803, 0.5403, 0.1803, 0.5403, 0.3473, 0.5104, 0.3473, 0.5403, 0.3473, 0.5403, 0.1803, 0.6075, 0.1809, 0.6075, 0.1809, 0.6075, 0.3473, 0.5403, 0.3473, 0.02803, 0.3685, 0.02803, 0.3473, 0.1349, 0.3473, 0.1349, 0.3473, 0.1349, 0.3685, 0.02803, 0.3685, 0.1349, 0.3685, 0.1349, 0.3473, 0.1691, 0.3473, 0.1691, 0.3473, 0.1691, 0.3685, 0.1349, 0.3685, 0.1691, 0.3685, 0.1691, 0.3473, 0.2373, 0.3473, 0.2373, 0.3473, 0.2373, 0.3685, 0.1691, 0.3685, 0.2373, 0.3685, 0.2373, 0.3473, 0.4421, 0.3473, 0.4421, 0.3473, 0.4421, 0.3685, 0.2373, 0.3685, 0.4421, 0.3685, 0.4421, 0.3473, 0.5104, 0.3473, 0.5104, 0.3473, 0.5104, 0.3685, 0.4421, 0.3685, 0.5104, 0.3685, 0.5104, 0.3473, 0.5403, 0.3473, 0.5403, 0.3473, 0.5403, 0.3685, 0.5104, 0.3685, 0.5403, 0.3685, 0.5403, 0.3473, 0.6075, 0.3473, 0.6075, 0.3473, 0.6075, 0.3685, 0.5403, 0.3685, 0.02803, 0.3791, 0.02803, 0.3685, 0.1349, 0.3685, 0.1349, 0.3685, 0.1349, 0.3791, 0.02803, 0.3791, 0.1349, 0.4108, 0.02803, 0.4108, 0.02803, 0.3791, 0.02803, 0.3791, 0.1349, 0.3791, 0.1349, 0.4108, 0.1349, 0.3791, 0.1349, 0.3685, 0.1691, 0.3685, 0.1691, 0.3685, 0.1691, 0.3791, 0.1349, 0.3791, 0.1691, 0.3791, 0.1691, 0.3685, 0.2373, 0.3685, 0.2373, 0.3685, 0.2373, 0.3791, 0.1691, 0.3791, 0.2373, 0.3791, 0.2373, 0.3685, 0.4421, 0.3685, 0.4421, 0.3685, 0.4421, 0.3791, 0.2373, 0.3791, 0.4421, 0.3791, 0.4421, 0.3685, 0.5104, 0.3685, 0.5104, 0.3685, 0.5104, 0.3791, 0.4421, 0.3791, 0.5104, 0.3791, 0.5104, 0.3685, 0.5403, 0.3685, 0.5403, 0.3685, 0.5403, 0.3791, 0.5104, 0.3791, 0.5403, 0.4108, 0.5104, 0.4108, 0.5104, 0.3791, 0.5104, 0.3791, 0.5403, 0.3791, 0.5403, 0.4108, 0.5403, 0.3791, 0.5403, 0.3685, 0.6075, 0.3685, 0.6075, 0.3685, 0.6075, 0.3791, 0.5403, 0.3791, 0.6075, 0.4108, 0.5403, 0.4108, 0.5403, 0.3791, 0.5403, 0.3791, 0.6075, 0.3791, 0.6075, 0.4108, 0.1349, 0.4531, 0.02803, 0.4531, 0.02803, 0.4108, 0.02803, 0.4108, 0.1349, 0.4108, 0.1349, 0.4531, 0.5403, 0.4531, 0.5104, 0.4531, 0.5104, 0.4108, 0.5104, 0.4108, 0.5403, 0.4108, 0.5403, 0.4531, 0.5403, 0.4531, 0.5403, 0.4108, 0.6075, 0.4108, 0.6075, 0.4108, 0.6075, 0.4531, 0.5403, 0.4531, 0.02803, 0.4637, 0.02803, 0.4531, 0.1349, 0.4531, 0.1349, 0.4531, 0.1349, 0.4637, 0.02803, 0.4637, 0.1349, 0.4743, 0.02803, 0.4743, 0.02803, 0.4637, 0.02803, 0.4637, 0.1349, 0.4637, 0.1349, 0.4743, 0.1349, 0.4637, 0.1349, 0.4531, 0.1691, 0.4531, 0.1691, 0.4531, 0.1691, 0.4637, 0.1349, 0.4637, 0.1691, 0.4743, 0.1349, 0.4743, 0.1349, 0.4637, 0.1349, 0.4637, 0.1691, 0.4637, 0.1691, 0.4743, 0.1691, 0.4637, 0.1691, 0.4531, 0.2373, 0.4531, 0.2373, 0.4531, 0.2373, 0.4637, 0.1691, 0.4637, 0.2373, 0.4743, 0.1691, 0.4743, 0.1691, 0.4637, 0.1691, 0.4637, 0.2373, 0.4637, 0.2373, 0.4743, 0.2373, 0.4637, 0.2373, 0.4531, 0.4421, 0.4531, 0.4421, 0.4531, 0.4421, 0.4637, 0.2373, 0.4637, 0.4421, 0.4743, 0.2373, 0.4743, 0.2373, 0.4637, 0.2373, 0.4637, 0.4421, 0.4637, 0.4421, 0.4743, 0.4421, 0.4637, 0.4421, 0.4531, 0.5104, 0.4531, 0.5104, 0.4531, 0.5104, 0.4637, 0.4421, 0.4637, 0.5104, 0.4743, 0.4421, 0.4743, 0.4421, 0.4637, 0.4421, 0.4637, 0.5104, 0.4637, 0.5104, 0.4743, 0.5104, 0.4637, 0.5104, 0.4531, 0.5403, 0.4531, 0.5403, 0.4531, 0.5403, 0.4637, 0.5104, 0.4637, 0.5403, 0.4743, 0.5104, 0.4743, 0.5104, 0.4637, 0.5104, 0.4637, 0.5403, 0.4637, 0.5403, 0.4743, 0.5403, 0.4637, 0.5403, 0.4531, 0.6075, 0.4531, 0.6075, 0.4531, 0.6075, 0.4637, 0.5403, 0.4637, 0.6075, 0.4743, 0.5403, 0.4743, 0.5403, 0.4637, 0.5403, 0.4637, 0.6075, 0.4637, 0.6075, 0.4743, 0.02803, 0.4849, 0.02803, 0.4743, 0.1349, 0.4743, 0.1349, 0.4743, 0.1349, 0.4849, 0.02803, 0.4849, 0.1349, 0.5272, 0.02803, 0.5272, 0.02803, 0.4849, 0.02803, 0.4849, 0.1349, 0.4849, 0.1349, 0.5272, 0.1349, 0.4849, 0.1349, 0.4743, 0.1691, 0.4743, 0.1691, 0.4743, 0.1691, 0.4849, 0.1349, 0.4849, 0.1691, 0.5272, 0.1349, 0.5272, 0.1349, 0.4849, 0.1349, 0.4849, 0.1691, 0.4849, 0.1691, 0.5272, 0.1691, 0.4849, 0.1691, 0.4743, 0.2373, 0.4743, 0.2373, 0.4743, 0.2373, 0.4849, 0.1691, 0.4849, 0.2373, 0.5272, 0.1691, 0.5272, 0.1691, 0.4849, 0.1691, 0.4849, 0.2373, 0.4849, 0.2373, 0.5272, 0.2373, 0.4849, 0.2373, 0.4743, 0.4421, 0.4743, 0.4421, 0.4743, 0.4421, 0.4849, 0.2373, 0.4849, 0.4421, 0.5272, 0.2373, 0.5272, 0.2373, 0.4849, 0.2373, 0.4849, 0.4421, 0.4849, 0.4421, 0.5272, 0.4421, 0.4849, 0.4421, 0.4743, 0.5104, 0.4743, 0.5104, 0.4743, 0.5104, 0.4849, 0.4421, 0.4849, 0.5104, 0.5272, 0.4421, 0.5272, 0.4421, 0.4849, 0.4421, 0.4849, 0.5104, 0.4849, 0.5104, 0.5272, 0.5104, 0.4849, 0.5104, 0.4743, 0.5403, 0.4743, 0.5403, 0.4743, 0.5403, 0.4849, 0.5104, 0.4849, 0.5403, 0.5272, 0.5104, 0.5272, 0.5104, 0.4849, 0.5104, 0.4849, 0.5403, 0.4849, 0.5403, 0.5272, 0.5403, 0.4849, 0.5403, 0.4743, 0.6075, 0.4743, 0.6075, 0.4743, 0.6075, 0.4849, 0.5403, 0.4849, 0.6075, 0.5272, 0.5403, 0.5272, 0.5403, 0.4849, 0.5403, 0.4849, 0.6075, 0.4849, 0.6075, 0.5272, 0.1349, 0.5785, 0.02803, 0.5785, 0.02803, 0.5272, 0.02803, 0.5272, 0.1349, 0.5272, 0.1349, 0.5785, 0.1691, 0.5785, 0.1349, 0.5785, 0.1349, 0.5272, 0.1349, 0.5272, 0.1691, 0.5272, 0.1691, 0.5785, 0.2373, 0.5785, 0.1691, 0.5785, 0.1691, 0.5272, 0.1691, 0.5272, 0.2373, 0.5272, 0.2373, 0.5785, 0.4421, 0.5785, 0.2373, 0.5785, 0.2373, 0.5272, 0.2373, 0.5272, 0.4421, 0.5272, 0.4421, 0.5785, 0.5104, 0.5785, 0.4421, 0.5785, 0.4421, 0.5272, 0.4421, 0.5272, 0.5104, 0.5272, 0.5104, 0.5785, 0.5403, 0.5785, 0.5104, 0.5785, 0.5104, 0.5272, 0.5104, 0.5272, 0.5403, 0.5272, 0.5403, 0.5785, 0.6075, 0.5785, 0.5403, 0.5785, 0.5403, 0.5272, 0.5403, 0.5272, 0.6075, 0.5272, 0.6075, 0.5785, 0.02803, 0.03317, 0.1345, 0.05145, 0.1349, 0.03317, 0.1345, 0.05145, 0.1691, 0.04773, 0.1691, 0.07524, 0.2373, 0.07524, 0.1691, 0.07524, 0.1691, 0.04773, 0.1691, 0.04773, 0.2373, 0.04773, 0.2373, 0.07524, 0.4421, 0.07524, 0.2373, 0.07524, 0.2373, 0.04773, 0.2373, 0.04773, 0.4421, 0.04773, 0.4421, 0.07524, 0.5102, 0.07524, 0.4421, 0.07524, 0.4421, 0.04773, 0.4421, 0.04773, 0.5104, 0.04773, 0.5102, 0.07524, 0.5104, 0.03341, 0.5403, 0.04773, 0.5403, 0.03341, 0.5403, 0.03341, 0.5403, 0.04773, 0.6075, 0.03341, 0.1345, 0.05145, 0.1691, 0.03341, 0.1691, 0.04773, 0.2373, 0.04773, 0.1691, 0.04773, 0.1691, 0.03341, 0.1691, 0.03341, 0.2381, 0.03341, 0.2373, 0.04773, 0.4421, 0.04773, 0.2373, 0.04773, 0.2381, 0.03341, 0.2381, 0.03341, 0.4421, 0.03341, 0.4421, 0.04773, 0.5104, 0.04773, 0.4421, 0.04773, 0.4421, 0.03341, 0.4421, 0.03341, 0.5104, 0.03341, 0.5104, 0.04773, 0.5104, 0.03341, 0.5403, 0.04773, 0.5104, 0.04773, 0.1349, 0.1803, 0.1345, 0.05145, 0.02803, 0.03317, 0.02803, 0.03317, 0.02803, 0.1803, 0.1349, 0.1803, 0.6075, 0.03341, 0.5403, 0.04773, 0.5403, 0.1803, 0.5403, 0.1803, 0.6075, 0.1809, 0.6075, 0.03341, 0.1349, 0.3473, 0.1349, 0.1803, 0.02803, 0.1803, 0.02803, 0.1803, 0.02803, 0.3473, 0.1349, 0.3473, 0.6075, 0.1809, 0.5403, 0.1803, 0.5403, 0.3473, 0.5403, 0.3473, 0.6075, 0.3473, 0.6075, 0.1809, 0.1349, 0.3685, 0.1349, 0.3473, 0.02803, 0.3473, 0.02803, 0.3473, 0.02803, 0.3685, 0.1349, 0.3685, 0.1691, 0.3473, 0.1349, 0.3473, 0.1349, 0.3685, 0.1349, 0.3685, 0.1691, 0.3685, 0.1691, 0.3473, 0.2373, 0.3685, 0.2373, 0.3473, 0.1691, 0.3473, 0.1691, 0.3473, 0.1691, 0.3685, 0.2373, 0.3685, 0.4421, 0.3685, 0.4421, 0.3473, 0.2373, 0.3473, 0.2373, 0.3473, 0.2373, 0.3685, 0.4421, 0.3685, 0.5104, 0.3685, 0.5104, 0.3473, 0.4421, 0.3473, 0.4421, 0.3473, 0.4421, 0.3685, 0.5104, 0.3685, 0.5403, 0.3473, 0.5104, 0.3473, 0.5104, 0.3685, 0.5104, 0.3685, 0.5403, 0.3685, 0.5403, 0.3473, 0.6075, 0.3473, 0.5403, 0.3473, 0.5403, 0.3685, 0.5403, 0.3685, 0.6075, 0.3685, 0.6075, 0.3473, 0.1349, 0.3685, 0.02803, 0.3685, 0.02803, 0.3791, 0.02803, 0.3791, 0.1349, 0.3791, 0.1349, 0.3685, 0.1349, 0.4108, 0.1349, 0.3791, 0.02803, 0.3791, 0.02803, 0.3791, 0.02803, 0.4108, 0.1349, 0.4108, 0.1691, 0.3685, 0.1349, 0.3685, 0.1349, 0.3791, 0.1349, 0.3791, 0.1691, 0.3791, 0.1691, 0.3685, 0.1691, 0.4108, 0.1691, 0.3791, 0.1349, 0.3791, 0.1349, 0.3791, 0.1349, 0.4108, 0.1691, 0.4108, 0.2373, 0.3685, 0.1691, 0.3685, 0.1691, 0.3791, 0.1691, 0.3791, 0.2373, 0.3791, 0.2373, 0.3685, 0.2373, 0.4108, 0.2373, 0.3791, 0.1691, 0.3791, 0.1691, 0.3791, 0.1691, 0.4108, 0.2373, 0.4108, 0.4421, 0.3685, 0.2373, 0.3685, 0.2373, 0.3791, 0.2373, 0.3791, 0.4421, 0.3791, 0.4421, 0.3685, 0.4421, 0.4108, 0.4421, 0.3791, 0.2373, 0.3791, 0.2373, 0.3791, 0.2373, 0.4108, 0.4421, 0.4108, 0.5104, 0.3685, 0.4421, 0.3685, 0.4421, 0.3791, 0.4421, 0.3791, 0.5104, 0.3791, 0.5104, 0.3685, 0.5104, 0.4108, 0.5104, 0.3791, 0.4421, 0.3791, 0.4421, 0.3791, 0.4421, 0.4108, 0.5104, 0.4108, 0.5403, 0.3685, 0.5104, 0.3685, 0.5104, 0.3791, 0.5104, 0.3791, 0.5403, 0.3791, 0.5403, 0.3685, 0.5403, 0.4108, 0.5403, 0.3791, 0.5104, 0.3791, 0.5104, 0.3791, 0.5104, 0.4108, 0.5403, 0.4108, 0.6075, 0.3685, 0.5403, 0.3685, 0.5403, 0.3791, 0.5403, 0.3791, 0.6075, 0.3791, 0.6075, 0.3685, 0.6075, 0.4108, 0.6075, 0.3791, 0.5403, 0.3791, 0.5403, 0.3791, 0.5403, 0.4108, 0.6075, 0.4108, 0.1349, 0.4531, 0.1349, 0.4108, 0.02803, 0.4108, 0.02803, 0.4108, 0.02803, 0.4531, 0.1349, 0.4531, 0.1691, 0.4531, 0.1691, 0.4108, 0.1349, 0.4108, 0.1349, 0.4108, 0.1349, 0.4531, 0.1691, 0.4531, 0.2373, 0.4531, 0.2373, 0.4108, 0.1691, 0.4108, 0.1691, 0.4108, 0.1691, 0.4531, 0.2373, 0.4531, 0.4421, 0.4531, 0.4421, 0.4108, 0.2373, 0.4108, 0.2373, 0.4108, 0.2373, 0.4531, 0.4421, 0.4531, 0.5104, 0.4531, 0.5104, 0.4108, 0.4421, 0.4108, 0.4421, 0.4108, 0.4421, 0.4531, 0.5104, 0.4531, 0.5403, 0.4531, 0.5403, 0.4108, 0.5104, 0.4108, 0.5104, 0.4108, 0.5104, 0.4531, 0.5403, 0.4531, 0.6075, 0.4531, 0.6075, 0.4108, 0.5403, 0.4108, 0.5403, 0.4108, 0.5403, 0.4531, 0.6075, 0.4531, 0.1349, 0.4531, 0.02803, 0.4531, 0.02803, 0.4637, 0.02803, 0.4637, 0.1349, 0.4637, 0.1349, 0.4531, 0.1349, 0.4743, 0.1349, 0.4637, 0.02803, 0.4637, 0.02803, 0.4637, 0.02803, 0.4743, 0.1349, 0.4743, 0.1349, 0.4637, 0.1691, 0.4637, 0.1691, 0.4531, 0.1691, 0.4531, 0.1349, 0.4531, 0.1349, 0.4637, 0.1691, 0.4743, 0.1691, 0.4637, 0.1349, 0.4637, 0.1349, 0.4637, 0.1349, 0.4743, 0.1691, 0.4743, 0.2373, 0.4531, 0.1691, 0.4531, 0.1691, 0.4637, 0.1691, 0.4637, 0.2373, 0.4637, 0.2373, 0.4531, 0.2373, 0.4743, 0.2373, 0.4637, 0.1691, 0.4637, 0.1691, 0.4637, 0.1691, 0.4743, 0.2373, 0.4743, 0.4421, 0.4531, 0.2373, 0.4531, 0.2373, 0.4637, 0.2373, 0.4637, 0.4421, 0.4637, 0.4421, 0.4531, 0.4421, 0.4743, 0.4421, 0.4637, 0.2373, 0.4637, 0.2373, 0.4637, 0.2373, 0.4743, 0.4421, 0.4743, 0.5104, 0.4531, 0.4421, 0.4531, 0.4421, 0.4637, 0.4421, 0.4637, 0.5104, 0.4637, 0.5104, 0.4531, 0.5104, 0.4743, 0.5104, 0.4637, 0.4421, 0.4637, 0.4421, 0.4637, 0.4421, 0.4743, 0.5104, 0.4743, 0.5104, 0.4637, 0.5403, 0.4637, 0.5403, 0.4531, 0.5403, 0.4531, 0.5104, 0.4531, 0.5104, 0.4637, 0.5403, 0.4743, 0.5403, 0.4637, 0.5104, 0.4637, 0.5104, 0.4637, 0.5104, 0.4743, 0.5403, 0.4743, 0.6075, 0.4531, 0.5403, 0.4531, 0.5403, 0.4637, 0.5403, 0.4637, 0.6075, 0.4637, 0.6075, 0.4531, 0.6075, 0.4743, 0.6075, 0.4637, 0.5403, 0.4637, 0.5403, 0.4637, 0.5403, 0.4743, 0.6075, 0.4743, 0.1349, 0.4743, 0.02803, 0.4743, 0.02803, 0.4849, 0.02803, 0.4849, 0.1349, 0.4849, 0.1349, 0.4743, 0.1349, 0.5273, 0.1349, 0.4849, 0.02803, 0.4849, 0.02803, 0.4849, 0.02803, 0.5272, 0.1349, 0.5273, 0.1349, 0.4849, 0.1691, 0.4849, 0.1691, 0.4743, 0.1691, 0.4743, 0.1349, 0.4743, 0.1349, 0.4849, 0.2373, 0.4743, 0.1691, 0.4743, 0.1691, 0.4849, 0.1691, 0.4849, 0.2373, 0.4849, 0.2373, 0.4743, 0.4421, 0.4743, 0.2373, 0.4743, 0.2373, 0.4849, 0.2373, 0.4849, 0.4421, 0.4849, 0.4421, 0.4743, 0.5104, 0.4743, 0.4421, 0.4743, 0.4421, 0.4849, 0.4421, 0.4849, 0.5104, 0.4849, 0.5104, 0.4743, 0.5104, 0.4849, 0.5403, 0.4849, 0.5403, 0.4743, 0.5403, 0.4743, 0.5104, 0.4743, 0.5104, 0.4849, 0.5403, 0.4849, 0.5104, 0.4849, 0.5104, 0.5272, 0.5104, 0.5272, 0.5403, 0.5272, 0.5403, 0.4849, 0.6075, 0.4743, 0.5403, 0.4743, 0.5403, 0.4849, 0.5403, 0.4849, 0.6075, 0.4849, 0.6075, 0.4743, 0.6075, 0.4849, 0.5403, 0.4849, 0.5403, 0.5272, 0.5403, 0.5272, 0.6075, 0.5272, 0.6075, 0.4849, 0.1349, 0.5785, 0.1349, 0.5273, 0.02803, 0.5272, 0.02803, 0.5272, 0.02803, 0.5785, 0.1349, 0.5785, 0.5403, 0.5785, 0.5403, 0.5272, 0.5104, 0.5272, 0.5104, 0.5272, 0.5104, 0.5785, 0.5403, 0.5785, 0.6075, 0.5785, 0.6075, 0.5272, 0.5403, 0.5272, 0.5403, 0.5272, 0.5403, 0.5785, 0.6075, 0.5785, 0.1691, 0.5785, 0.1691, 0.5695, 0.1349, 0.5273, 0.1349, 0.5273, 0.1349, 0.5785, 0.1691, 0.5785, 0.2373, 0.5785, 0.2373, 0.5695, 0.1691, 0.5695, 0.1691, 0.5695, 0.1691, 0.5785, 0.2373, 0.5785, 0.4421, 0.5785, 0.4421, 0.5695, 0.2373, 0.5695, 0.2373, 0.5695, 0.2373, 0.5785, 0.4421, 0.5785, 0.5104, 0.5785, 0.5104, 0.5272, 0.4421, 0.5695, 0.4421, 0.5695, 0.4421, 0.5785, 0.5104, 0.5785, 0.02803, 0.03317, 0.02803, 0.07488, 0.02803, 0.1803, 0.02803, 0.1803, 0.02803, 0.1803, 0.02803, 0.03317, 0.6075, 0.1809, 0.6075, 0.07519, 0.6075, 0.03341, 0.6075, 0.03341, 0.6075, 0.1809, 0.6075, 0.1809, 0.02803, 0.1803, 0.02803, 0.1803, 0.02803, 0.3473, 0.02803, 0.3473, 0.02803, 0.3473, 0.02803, 0.1803, 0.6075, 0.3473, 0.6075, 0.1809, 0.6075, 0.1809, 0.6075, 0.1809, 0.6075, 0.3473, 0.6075, 0.3473, 0.02803, 0.3473, 0.02803, 0.3473, 0.02803, 0.3685, 0.02803, 0.3685, 0.02803, 0.3685, 0.02803, 0.3473, 0.6075, 0.3685, 0.6075, 0.3473, 0.6075, 0.3473, 0.6075, 0.3473, 0.6075, 0.3685, 0.6075, 0.3685, 0.02803, 0.3791, 0.02803, 0.3685, 0.02803, 0.3685, 0.02803, 0.3685, 0.02803, 0.3791, 0.02803, 0.3791, 0.02803, 0.4108, 0.02803, 0.3791, 0.02803, 0.3791, 0.02803, 0.3791, 0.02803, 0.4108, 0.02803, 0.4108, 0.6075, 0.3791, 0.6075, 0.3685, 0.6075, 0.3685, 0.6075, 0.3685, 0.6075, 0.3791, 0.6075, 0.3791, 0.6075, 0.4108, 0.6075, 0.4108, 0.6075, 0.3791, 0.6075, 0.3791, 0.6075, 0.3791, 0.6075, 0.4108, 0.02803, 0.4531, 0.02803, 0.4108, 0.02803, 0.4108, 0.02803, 0.4108, 0.02803, 0.4531, 0.02803, 0.4531, 0.6075, 0.4531, 0.6075, 0.4108, 0.6075, 0.4108, 0.6075, 0.4108, 0.6075, 0.4531, 0.6075, 0.4531, 0.02803, 0.4637, 0.02803, 0.4531, 0.02803, 0.4531, 0.02803, 0.4531, 0.02803, 0.4637, 0.02803, 0.4637, 0.02803, 0.4743, 0.02803, 0.4637, 0.02803, 0.4637, 0.02803, 0.4637, 0.02803, 0.4743, 0.02803, 0.4743, 0.6075, 0.4637, 0.6075, 0.4531, 0.6075, 0.4531, 0.6075, 0.4531, 0.6075, 0.4637, 0.6075, 0.4637, 0.6075, 0.4743, 0.6075, 0.4743, 0.6075, 0.4637, 0.6075, 0.4637, 0.6075, 0.4637, 0.6075, 0.4743, 0.02803, 0.4849, 0.02803, 0.4743, 0.02803, 0.4743, 0.02803, 0.4743, 0.02803, 0.4849, 0.02803, 0.4849, 0.02803, 0.4849, 0.02803, 0.4849, 0.02803, 0.5272, 0.02803, 0.5272, 0.02803, 0.5272, 0.02803, 0.4849, 0.6075, 0.4849, 0.6075, 0.4743, 0.6075, 0.4743, 0.6075, 0.4743, 0.6075, 0.4849, 0.6075, 0.4849, 0.6075, 0.5272, 0.6075, 0.5272, 0.6075, 0.4849, 0.6075, 0.4849, 0.6075, 0.4849, 0.6075, 0.5272, 0.02803, 0.5785, 0.02803, 0.5272, 0.02803, 0.5272, 0.02803, 0.5272, 0.02803, 0.5785, 0.02803, 0.5785, 0.6075, 0.5785, 0.6075, 0.5785, 0.6075, 0.5272, 0.6075, 0.5272, 0.6075, 0.5272, 0.6075, 0.5785, 0.02803, 0.5785, 0.02803, 0.5785, 0.1349, 0.5785, 0.1349, 0.5785, 0.1349, 0.5785, 0.02803, 0.5785, 0.1349, 0.5785, 0.1349, 0.5785, 0.1691, 0.5785, 0.1691, 0.5785, 0.1691, 0.5785, 0.1349, 0.5785, 0.1691, 0.5785, 0.1691, 0.5785, 0.2373, 0.5785, 0.2373, 0.5785, 0.2373, 0.5785, 0.1691, 0.5785, 0.2373, 0.5785, 0.2373, 0.5785, 0.4421, 0.5785, 0.4421, 0.5785, 0.4421, 0.5785, 0.2373, 0.5785, 0.4421, 0.5785, 0.4421, 0.5785, 0.5104, 0.5785, 0.5104, 0.5785, 0.5104, 0.5785, 0.4421, 0.5785, 0.5104, 0.5785, 0.5104, 0.5785, 0.5403, 0.5785, 0.5403, 0.5785, 0.5403, 0.5785, 0.5104, 0.5785, 0.5403, 0.5785, 0.5403, 0.5785, 0.6075, 0.5785, 0.6075, 0.5785, 0.6075, 0.5785, 0.5403, 0.5785, 0.1349, 0.02233, 0.1691, 0.02397, 0.1691, 0.03341, 0.2381, 0.03341, 0.1691, 0.03341, 0.1691, 0.02397, 0.1691, 0.02397, 0.2373, 0.02397, 0.2381, 0.03341, 0.4421, 0.03341, 0.2381, 0.03341, 0.2373, 0.02397, 0.2373, 0.02397, 0.4421, 0.02397, 0.4421, 0.03341, 0.5104, 0.03341, 0.4421, 0.03341, 0.4421, 0.02397, 0.4421, 0.02397, 0.5104, 0.02397, 0.5104, 0.03341, 0.5104, 0.03341, 0.5104, 0.02397, 0.5403, 0.02397, 0.1691, 0.03341, 0.1349, 0.03317, 0.1345, 0.05145, 0.5102, 0.07524, 0.5104, 0.04773, 0.5403, 0.04773, 0.5403, 0.03341, 0.6075, 0.03341, 0.6075, 0.02397, 0.6075, 0.02397, 0.5403, 0.02397, 0.5403, 0.03341, 0.5403, 0.03341, 0.5403, 0.02397, 0.5104, 0.03341, 0.1691, 0.03341, 0.1349, 0.02234, 0.1349, 0.03317, 0.02803, 0.02233, 0.02803, 0.03317, 0.1349, 0.03317, 0.1349, 0.03317, 0.1349, 0.02234, 0.02803, 0.02233, 0.1497, 0.6922, 0.08644, 0.6071, 0.03078, 0.6122, 0.03078, 0.6122, 0.03143, 0.6511, 0.1497, 0.6922, 0.04595, 0.651, 0.04742, 0.6214, 0.0862, 0.6222, 0.0862, 0.6222, 0.08619, 0.651, 0.04595, 0.651, 0.2517, 0.6233, 0.2535, 0.651, 0.2132, 0.651, 0.2132, 0.651, 0.2132, 0.6222, 0.2517, 0.6233, 0.1497, 0.6922, 0.2132, 0.7774, 0.2635, 0.7727, 0.2635, 0.7727, 0.2669, 0.7333, 0.1497, 0.6922, 0.2132, 0.6071, 0.1497, 0.6922, 0.2669, 0.651, 0.2669, 0.651, 0.2651, 0.6119, 0.2132, 0.6071, 0.08644, 0.7774, 0.1497, 0.6922, 0.03143, 0.7333, 0.03143, 0.7333, 0.03627, 0.7727, 0.08644, 0.7774, 0.08619, 0.7334, 0.0862, 0.7622, 0.04741, 0.763, 0.04741, 0.763, 0.04595, 0.7334, 0.08619, 0.7334, 0.2535, 0.7334, 0.2522, 0.7609, 0.2132, 0.7622, 0.2132, 0.7622, 0.2132, 0.7334, 0.2535, 0.7334, 0.08644, 0.7774, 0.2132, 0.7774, 0.1497, 0.6922, 0.08619, 0.651, 0.0862, 0.6222, 0.2132, 0.6222, 0.2132, 0.6222, 0.2132, 0.651, 0.08619, 0.651, 0.1497, 0.6922, 0.2132, 0.6071, 0.08644, 0.6071, 0.0862, 0.7622, 0.08619, 0.7334, 0.2132, 0.7334, 0.2132, 0.7334, 0.2132, 0.7622, 0.0862, 0.7622, 0.04595, 0.651, 0.08619, 0.651, 0.08619, 0.7334, 0.08619, 0.7334, 0.04595, 0.7334, 0.04595, 0.651, 0.2535, 0.7334, 0.2132, 0.7334, 0.2132, 0.651, 0.2132, 0.651, 0.2535, 0.651, 0.2535, 0.7334, 0.1497, 0.6922, 0.03143, 0.6511, 0.03143, 0.7333, 0.2669, 0.7333, 0.2669, 0.651, 0.1497, 0.6922, 0.2132, 0.651, 0.2132, 0.7334, 0.08619, 0.7334, 0.08619, 0.7334, 0.08619, 0.651, 0.2132, 0.651, 0.0862, 0.6222, 0.04742, 0.6214, 0.03078, 0.6122, 0.03078, 0.6122, 0.08644, 0.6071, 0.0862, 0.6222, 0.03078, 0.6122, 0.04742, 0.6214, 0.04595, 0.651, 0.04595, 0.651, 0.03143, 0.6511, 0.03078, 0.6122, 0.03143, 0.7333, 0.03143, 0.6511, 0.04595, 0.651, 0.04595, 0.651, 0.04595, 0.7334, 0.03143, 0.7333, 0.03143, 0.7333, 0.04595, 0.7334, 0.04741, 0.763, 0.04741, 0.763, 0.03627, 0.7727, 0.03143, 0.7333, 0.03627, 0.7727, 0.04741, 0.763, 0.0862, 0.7622, 0.0862, 0.7622, 0.08644, 0.7774, 0.03627, 0.7727, 0.08644, 0.7774, 0.0862, 0.7622, 0.2132, 0.7622, 0.2132, 0.7622, 0.2132, 0.7774, 0.08644, 0.7774, 0.2132, 0.7774, 0.2132, 0.7622, 0.2522, 0.7609, 0.2522, 0.7609, 0.2635, 0.7727, 0.2132, 0.7774, 0.2635, 0.7727, 0.2522, 0.7609, 0.2535, 0.7334, 0.2535, 0.7334, 0.2669, 0.7333, 0.2635, 0.7727, 0.2669, 0.651, 0.2669, 0.7333, 0.2535, 0.7334, 0.2535, 0.7334, 0.2535, 0.651, 0.2669, 0.651, 0.2669, 0.651, 0.2535, 0.651, 0.2517, 0.6233, 0.2517, 0.6233, 0.2651, 0.6119, 0.2669, 0.651, 0.2651, 0.6119, 0.2517, 0.6233, 0.2132, 0.6222, 0.2132, 0.6222, 0.2132, 0.6071, 0.2651, 0.6119, 0.2132, 0.6071, 0.2132, 0.6222, 0.0862, 0.6222, 0.0862, 0.6222, 0.08644, 0.6071, 0.2132, 0.6071, 0.2985, 0.6268, 0.3489, 0.6214, 0.3489, 0.635, 0.3489, 0.635, 0.3053, 0.6346, 0.2985, 0.6268, 0.3489, 0.635, 0.3489, 0.6696, 0.3056, 0.6696, 0.3056, 0.6696, 0.3053, 0.6346, 0.3489, 0.635, 0.2985, 0.6268, 0.3053, 0.6346, 0.3056, 0.6696, 0.3056, 0.6696, 0.2946, 0.6696, 0.2985, 0.6268, 0.4912, 0.6696, 0.4914, 0.6349, 0.4981, 0.6277, 0.4981, 0.6277, 0.5022, 0.6696, 0.4912, 0.6696, 0.4915, 0.7479, 0.4983, 0.755, 0.4479, 0.7614, 0.4479, 0.7614, 0.4479, 0.7477, 0.4915, 0.7479, 0.3056, 0.7131, 0.3053, 0.7481, 0.2985, 0.756, 0.2985, 0.756, 0.2946, 0.7131, 0.3056, 0.7131, 0.4981, 0.6277, 0.4914, 0.6349, 0.4479, 0.635, 0.4479, 0.635, 0.4479, 0.6214, 0.4981, 0.6277, 0.4914, 0.6349, 0.4912, 0.6696, 0.4479, 0.6696, 0.4479, 0.6696, 0.4479, 0.635, 0.4914, 0.6349, 0.3984, 0.6914, 0.5165, 0.6696, 0.5, 0.6063, 0.5, 0.6063, 0.4479, 0.6063, 0.3984, 0.6914, 0.3984, 0.6914, 0.2801, 0.7132, 0.2817, 0.7766, 0.2817, 0.7766, 0.3489, 0.7766, 0.3984, 0.6914, 0.3489, 0.7131, 0.3489, 0.7477, 0.3053, 0.7481, 0.3053, 0.7481, 0.3056, 0.7131, 0.3489, 0.7131, 0.2985, 0.756, 0.3053, 0.7481, 0.3489, 0.7477, 0.3489, 0.7477, 0.3489, 0.7614, 0.2985, 0.756, 0.3984, 0.6914, 0.4479, 0.7766, 0.514, 0.7765, 0.514, 0.7765, 0.5165, 0.7132, 0.3984, 0.6914, 0.4983, 0.755, 0.4915, 0.7479, 0.4912, 0.7131, 0.4912, 0.7131, 0.5022, 0.7131, 0.4983, 0.755, 0.3984, 0.6914, 0.3489, 0.6063, 0.2827, 0.6063, 0.2827, 0.6063, 0.2801, 0.6696, 0.3984, 0.6914, 0.4912, 0.7131, 0.4915, 0.7479, 0.4479, 0.7477, 0.4479, 0.7477, 0.4479, 0.7131, 0.4912, 0.7131, 0.4479, 0.635, 0.4479, 0.6696, 0.3489, 0.6696, 0.3489, 0.6696, 0.3489, 0.635, 0.4479, 0.635, 0.3984, 0.6914, 0.4479, 0.6063, 0.3489, 0.6063, 0.3984, 0.6914, 0.3489, 0.7766, 0.4479, 0.7766, 0.3489, 0.7131, 0.4479, 0.7131, 0.4479, 0.7477, 0.4479, 0.7477, 0.3489, 0.7477, 0.3489, 0.7131, 0.4479, 0.7477, 0.4479, 0.7614, 0.3489, 0.7614, 0.3489, 0.7614, 0.3489, 0.7477, 0.4479, 0.7477, 0.3056, 0.6696, 0.3489, 0.6696, 0.3489, 0.7131, 0.3489, 0.7131, 0.3056, 0.7131, 0.3056, 0.6696, 0.3984, 0.6914, 0.5165, 0.7132, 0.5165, 0.6696, 0.5022, 0.7131, 0.4912, 0.7131, 0.4912, 0.6696, 0.4912, 0.6696, 0.5022, 0.6696, 0.5022, 0.7131, 0.3984, 0.6914, 0.2801, 0.6696, 0.2801, 0.7132, 0.2946, 0.6696, 0.3056, 0.6696, 0.3056, 0.7131, 0.3056, 0.7131, 0.2946, 0.7131, 0.2946, 0.6696, 0.4912, 0.7131, 0.4479, 0.7131, 0.4479, 0.6696, 0.4479, 0.6696, 0.4912, 0.6696, 0.4912, 0.7131, 0.4479, 0.7131, 0.3489, 0.7131, 0.3489, 0.6696, 0.3489, 0.6696, 0.4479, 0.6696, 0.4479, 0.7131, 0.3489, 0.6214, 0.4479, 0.6214, 0.4479, 0.635, 0.4479, 0.635, 0.3489, 0.635, 0.3489, 0.6214, 0.2801, 0.6696, 0.2827, 0.6063, 0.2985, 0.6268, 0.2985, 0.6268, 0.2946, 0.6696, 0.2801, 0.6696, 0.2801, 0.7132, 0.2801, 0.6696, 0.2946, 0.6696, 0.2946, 0.6696, 0.2946, 0.7131, 0.2801, 0.7132, 0.2817, 0.7766, 0.2801, 0.7132, 0.2946, 0.7131, 0.2946, 0.7131, 0.2985, 0.756, 0.2817, 0.7766, 0.2817, 0.7766, 0.2985, 0.756, 0.3489, 0.7614, 0.3489, 0.7614, 0.3489, 0.7766, 0.2817, 0.7766, 0.3489, 0.7766, 0.3489, 0.7614, 0.4479, 0.7614, 0.4479, 0.7614, 0.4479, 0.7766, 0.3489, 0.7766, 0.4479, 0.7614, 0.4983, 0.755, 0.514, 0.7765, 0.514, 0.7765, 0.4479, 0.7766, 0.4479, 0.7614, 0.5165, 0.7132, 0.514, 0.7765, 0.4983, 0.755, 0.4983, 0.755, 0.5022, 0.7131, 0.5165, 0.7132, 0.5165, 0.6696, 0.5165, 0.7132, 0.5022, 0.7131, 0.5022, 0.7131, 0.5022, 0.6696, 0.5165, 0.6696, 0.5, 0.6063, 0.5165, 0.6696, 0.5022, 0.6696, 0.5022, 0.6696, 0.4981, 0.6277, 0.5, 0.6063, 0.5, 0.6063, 0.4981, 0.6277, 0.4479, 0.6214, 0.4479, 0.6214, 0.4479, 0.6063, 0.5, 0.6063, 0.4479, 0.6063, 0.4479, 0.6214, 0.3489, 0.6214, 0.3489, 0.6214, 0.3489, 0.6063, 0.4479, 0.6063, 0.2827, 0.6063, 0.3489, 0.6063, 0.3489, 0.6214, 0.3489, 0.6214, 0.2985, 0.6268, 0.2827, 0.6063])
me_untitled_002.materials.append(mat_material__203)
me_untitled_002.use_remesh_preserve_volume = False
me_untitled_002.use_remesh_preserve_attributes = False
me_untitled_002.use_mirror_vertex_groups = False
me_untitled_002.update()

# ---- objects
ob_bed = bpy.data.objects.new('Bed', me_untitled_002)

# ---- transforms, parenting, visibility, modifiers, constraints
ob_bed.location = (0.0, 0.0, 0.0)
ob_bed.rotation_euler = (0.0, -0.0, 3.142)
ob_bed.scale = (0.0254, 0.0254, 0.0254)
ob_bed.color = (0.8, 0.8, 0.8, 1.0)
ob_bed.lineart.crease_threshold = 0.0

# ---- collection membership
col_collection_1.objects.link(ob_bed)

# ---- scene / render settings (as saved in the file)
scene.frame_start = 1; scene.frame_end = 250; scene.frame_set(1)
scene.render.engine = 'BLENDER_EEVEE_NEXT'
scene.render.resolution_percentage = 50
scene.render.fps = 30
scene.render.dither_intensity = 0.0
scene.cycles.use_denoising = False
scene.cycles.samples = 10
scene.cycles.sampling_pattern = 'TABULATED_SOBOL'
scene.cycles.light_sampling_threshold = 0.0
scene.cycles.use_adaptive_sampling = False
scene.cycles.use_light_tree = False
scene.cycles.blur_glossy = 0.0
scene.cycles.pixel_filter_type = 'GAUSSIAN'
scene.cycles.sample_clamp_indirect = 0.0
scene.view_settings.view_transform = 'Standard'
bpy.context.view_layer.update()

# ---- added for rendering (the .blend has no active camera and no usable light): camera, sun
cam_auto = bpy.data.cameras.new('AutoCamera')
cam_auto.lens = 50.0
cam_auto.sensor_width = 36.0
cam_auto.clip_end = 1000.0
ob_auto_camera = bpy.data.objects.new('AutoCamera', cam_auto)
scene.collection.objects.link(ob_auto_camera)
ob_auto_camera.location = (3.14089, -3.77146, 2.78926)
ob_auto_camera.rotation_euler = (1.09748, -7.21219e-08, 0.694738)
scene.camera = ob_auto_camera
light_auto_sun = bpy.data.lights.new('AutoSun', 'SUN')
light_auto_sun.energy = 3.0
light_auto_sun.angle = 0.0523599
ob_auto_sun = bpy.data.objects.new('AutoSun', light_auto_sun)
scene.collection.objects.link(ob_auto_sun)
ob_auto_sun.rotation_euler = (0.872665, 0.174533, 0.523599)
bpy.context.view_layer.update()
